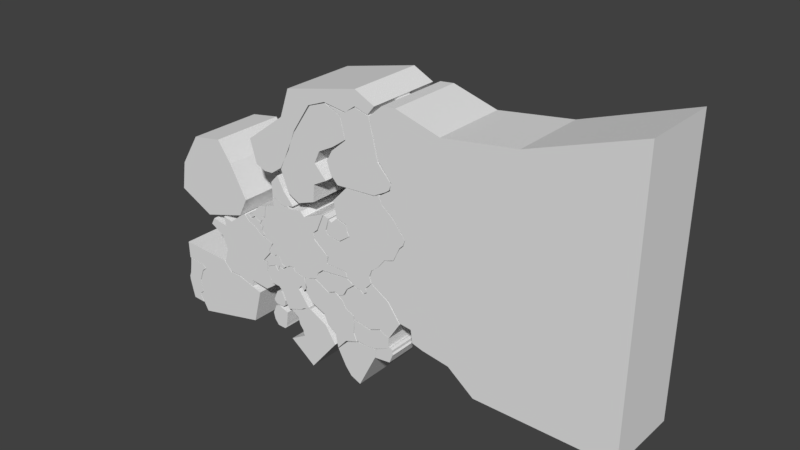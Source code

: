 # Source: WorldMapCountries1944.blend  (saved by Blender 2.79.0; exported with 4.5.12 LTS)
import bpy
from mathutils import Matrix  # noqa: F401  (used for matrix-valued properties, if any)

bpy.ops.wm.read_factory_settings(use_empty=True)
scene = bpy.context.scene
scene.name = 'Scene'

# ---- collections
col_collection_1 = bpy.data.collections.new('Collection 1'); scene.collection.children.link(col_collection_1)

# ---- world
world_world = bpy.data.worlds.new('World'); scene.world = world_world
world_world.color = (0.05088, 0.05088, 0.05088)
world_world.use_sun_shadow = False
world_world.sun_shadow_jitter_overblur = 0.0
world_world.cycles.sampling_method = 'MANUAL'

# ---- meshes
me_cube_025 = bpy.data.meshes.new('Cube.025')
me_cube_025.from_pydata([(0.04584, -1.0, -2.108), (0.03499, -1.0, -1.929), (0.04584, 1.0, -2.108), (0.03499, 1.0, -1.929), (-0.1509, -1.0, -1.599), (-0.2222, -1.0, -1.18), (-0.1509, 1.0, -1.599), (-0.2222, 1.0, -1.18), (0.2297, -1.0, -0.3452), (-0.6158, -1.0, -0.8508), (0.0006641, -1.0, -0.5502), (-0.6158, 1.0, -0.8508), (0.2297, 1.0, -0.3452), (0.0006641, 1.0, -0.5502), (0.1019, -1.0, -2.266), (-0.6552, -1.0, -2.864), (0.1019, 1.0, -2.266), (-0.6552, 1.0, -2.864), (1.344, -1.0, -0.8332), (0.4996, -1.0, -0.2373), (0.4996, 1.0, -0.2373), (1.344, 1.0, -0.8332), (0.5465, -1.0, -4.086), (1.853, -1.0, -1.873), (1.853, 1.0, -1.873), (0.5465, 1.0, -4.086)], [], [(0, 1, 3, 2), (6, 4, 5, 7), (2, 16, 14, 0), (6, 3, 1, 4), (8, 12, 13, 10), (10, 13, 11, 9), (7, 5, 9, 11), (14, 16, 17, 15), (20, 12, 8, 19), (2, 3, 6, 7, 11, 13, 12, 20, 21, 24, 25, 17, 16), (14, 15, 22, 23, 18, 19, 8, 10, 9, 5, 4, 1, 0), (20, 19, 18, 21), (15, 17, 25, 22), (22, 25, 24, 23), (21, 18, 23, 24)])
me_cube_025.use_remesh_preserve_volume = False
me_cube_025.use_remesh_preserve_attributes = False
me_cube_025.use_mirror_vertex_groups = False
me_cube_025.update()
me_cube_024 = bpy.data.meshes.new('Cube.024')
me_cube_024.from_pydata([(0.1946, -1.0, -1.94), (0.03499, -1.0, -1.929), (0.1946, 1.0, -1.94), (0.03499, 1.0, -1.929), (-0.1509, -1.0, -1.599), (-0.2222, -1.0, -1.18), (-0.1509, 1.0, -1.599), (-0.2222, 1.0, -1.18), (0.1367, -1.0, -0.5512), (-0.04881, -1.0, -0.6319), (0.05644, -1.0, -0.5888), (-0.04881, 1.0, -0.6319), (0.1367, 1.0, -0.5512), (0.05644, 1.0, -0.5888), (0.4365, -1.0, -1.945), (0.5346, -1.0, -1.821), (0.4365, 1.0, -1.945), (0.5346, 1.0, -1.821), (0.6281, -1.0, -0.7559), (0.2486, -1.0, -0.5721), (0.2486, 1.0, -0.5721), (0.6281, 1.0, -0.7559), (0.5372, -1.0, -1.704), (0.5607, -1.0, -1.5), (0.5607, 1.0, -1.5), (0.5372, 1.0, -1.704)], [], [(0, 1, 3, 2), (6, 4, 5, 7), (2, 16, 14, 0), (6, 3, 1, 4), (8, 12, 13, 10), (10, 13, 11, 9), (7, 5, 9, 11), (14, 16, 17, 15), (20, 12, 8, 19), (2, 3, 6, 7, 11, 13, 12, 20, 21, 24, 25, 17, 16), (14, 15, 22, 23, 18, 19, 8, 10, 9, 5, 4, 1, 0), (20, 19, 18, 21), (15, 17, 25, 22), (22, 25, 24, 23), (21, 18, 23, 24)])
me_cube_024.use_remesh_preserve_volume = False
me_cube_024.use_remesh_preserve_attributes = False
me_cube_024.use_mirror_vertex_groups = False
me_cube_024.update()
me_cube_023 = bpy.data.meshes.new('Cube.023')
me_cube_023.from_pydata([(-1.113, -1.0, -1.122), (-1.223, -1.0, -1.024), (-1.113, 1.0, -1.122), (-1.223, 1.0, -1.024), (-1.011, -1.0, -1.17), (-1.011, 1.0, -1.17), (-1.233, -1.0, -0.7097), (-1.007, -1.0, -0.6446), (-1.233, 1.0, -0.7097), (-1.007, 1.0, -0.6446), (-0.8769, -1.0, -1.172), (-0.7602, -1.0, -1.134), (-0.8769, 1.0, -1.172), (-0.7602, 1.0, -1.134), (-0.6375, -1.0, -1.06), (-0.845, -1.0, -0.7055), (-0.6373, -1.0, -0.9215), (-0.7143, -1.0, -0.8335), (-0.845, 1.0, -0.7055), (-0.6375, 1.0, -1.06), (-0.7143, 1.0, -0.8335), (-0.6373, 1.0, -0.9215)], [], [(0, 1, 3, 2), (2, 5, 4, 0), (2, 3, 8, 9, 18, 20, 21, 19, 13, 12, 5), (8, 6, 7, 9), (5, 12, 10, 4), (8, 3, 1, 6), (10, 12, 13, 11), (9, 7, 15, 18), (4, 10, 11, 14, 16, 17, 15, 7, 6, 1, 0), (18, 15, 17, 20), (20, 17, 16, 21), (21, 16, 14, 19), (11, 13, 19, 14)])
me_cube_023.use_remesh_preserve_volume = False
me_cube_023.use_remesh_preserve_attributes = False
me_cube_023.use_mirror_vertex_groups = False
me_cube_023.update()
me_cube_019 = bpy.data.meshes.new('Cube.019')
me_cube_019.from_pydata([(-0.6075, -1.0, -1.765), (-0.6172, -1.0, -1.504), (-0.6075, 1.0, -1.765), (-0.6172, 1.0, -1.504), (-0.5401, -1.0, -1.257), (-0.4647, -1.0, -0.6238), (-0.5401, 1.0, -1.257), (-0.4647, 1.0, -0.6238), (0.5459, -1.0, -0.4201), (-0.42, -1.0, -0.133), (0.3579, -1.0, -0.22), (-0.42, 1.0, -0.133), (0.5459, 1.0, -0.4201), (0.3579, 1.0, -0.22), (-0.3968, -1.0, -2.967), (0.1871, -1.0, -3.015), (-0.3968, 1.0, -2.967), (0.1871, 1.0, -3.015), (0.1159, -1.0, -1.439), (0.3313, -1.0, -0.6473), (0.3313, 1.0, -0.6473), (0.1159, 1.0, -1.439), (0.01302, -1.0, -2.483), (0.2188, -1.0, -2.241), (0.2188, 1.0, -2.241), (0.01302, 1.0, -2.483)], [], [(0, 1, 3, 2), (6, 4, 5, 7), (2, 16, 14, 0), (6, 3, 1, 4), (8, 12, 13, 10), (10, 13, 11, 9), (7, 5, 9, 11), (14, 16, 17, 15), (20, 12, 8, 19), (2, 3, 6, 7, 11, 13, 12, 20, 21, 24, 25, 17, 16), (14, 15, 22, 23, 18, 19, 8, 10, 9, 5, 4, 1, 0), (20, 19, 18, 21), (15, 17, 25, 22), (22, 25, 24, 23), (21, 18, 23, 24)])
me_cube_019.use_remesh_preserve_volume = False
me_cube_019.use_remesh_preserve_attributes = False
me_cube_019.use_mirror_vertex_groups = False
me_cube_019.update()
me_cube_004 = bpy.data.meshes.new('Cube.004')
me_cube_004.from_pydata([(0.06443, -1.0, -1.425), (-0.09515, -1.0, -1.414), (0.06443, 1.0, -1.425), (-0.09515, 1.0, -1.414), (-0.1788, -1.0, -1.303), (-0.2222, -1.0, -1.18), (-0.1788, 1.0, -1.303), (-0.2222, 1.0, -1.18), (0.1646, -1.0, -0.4739), (-0.02092, -1.0, -0.5547), (0.08432, -1.0, -0.5115), (-0.02092, 1.0, -0.5547), (0.1646, 1.0, -0.4739), (0.08432, 1.0, -0.5115), (0.3064, -1.0, -1.43), (0.4045, -1.0, -1.306), (0.3064, 1.0, -1.43), (0.4045, 1.0, -1.306), (0.3864, -1.0, -0.8332), (0.2765, -1.0, -0.4948), (0.2765, 1.0, -0.4948), (0.3864, 1.0, -0.8332), (0.4071, -1.0, -1.189), (0.4306, -1.0, -0.9846), (0.4306, 1.0, -0.9846), (0.4071, 1.0, -1.189)], [], [(0, 1, 3, 2), (6, 4, 5, 7), (2, 16, 14, 0), (6, 3, 1, 4), (8, 12, 13, 10), (10, 13, 11, 9), (7, 5, 9, 11), (14, 16, 17, 15), (20, 12, 8, 19), (2, 3, 6, 7, 11, 13, 12, 20, 21, 24, 25, 17, 16), (14, 15, 22, 23, 18, 19, 8, 10, 9, 5, 4, 1, 0), (20, 19, 18, 21), (15, 17, 25, 22), (22, 25, 24, 23), (21, 18, 23, 24)])
me_cube_004.use_remesh_preserve_volume = False
me_cube_004.use_remesh_preserve_attributes = False
me_cube_004.use_mirror_vertex_groups = False
me_cube_004.update()
me_cube_003 = bpy.data.meshes.new('Cube.003')
me_cube_003.from_pydata([(-0.2664, -1.0, -1.414), (-1.145, -1.0, -1.229), (-0.2664, 1.0, -1.414), (-1.145, 1.0, -1.229), (-0.232, -1.0, -1.721), (-0.232, 1.0, -1.721), (-1.223, -1.0, 0.3266), (-0.4718, -1.0, 1.223), (-1.223, 1.0, 0.3266), (-0.4718, 1.0, 1.223), (0.6905, -1.0, -1.755), (0.5833, -1.0, -1.566), (0.6905, 1.0, -1.755), (0.5833, 1.0, -1.566), (1.232, -1.0, -1.481), (-0.07597, -1.0, 0.482), (1.251, -1.0, -1.386), (0.2008, -1.0, -0.09938), (-0.07597, 1.0, 0.482), (1.232, 1.0, -1.481), (0.2008, 1.0, -0.09938), (1.251, 1.0, -1.386)], [], [(0, 1, 3, 2), (2, 5, 4, 0), (2, 3, 8, 9, 18, 20, 21, 19, 13, 12, 5), (8, 6, 7, 9), (5, 12, 10, 4), (8, 3, 1, 6), (10, 12, 13, 11), (9, 7, 15, 18), (4, 10, 11, 14, 16, 17, 15, 7, 6, 1, 0), (18, 15, 17, 20), (20, 17, 16, 21), (21, 16, 14, 19), (11, 13, 19, 14)])
me_cube_003.use_remesh_preserve_volume = False
me_cube_003.use_remesh_preserve_attributes = False
me_cube_003.use_mirror_vertex_groups = False
me_cube_003.update()
me_cube_022 = bpy.data.meshes.new('Cube.022')
me_cube_022.from_pydata([(-0.2534, -1.0, 0.516), (-0.3418, -1.0, 0.2929), (-0.2534, 1.0, 0.516), (-0.3418, 1.0, 0.2929), (-0.2213, -1.0, 0.5472), (-0.2213, 1.0, 0.5472), (-0.7791, -1.0, 0.2384), (-0.7505, -1.0, 0.4917), (-0.7791, 1.0, 0.2384), (-0.7505, 1.0, 0.4917), (-0.2565, -1.0, 0.5905), (-0.2989, -1.0, 0.7065), (-0.2548, -1.0, 0.6581), (-0.2989, 1.0, 0.7065), (-0.2565, 1.0, 0.5905), (-0.2548, 1.0, 0.6581)], [], [(0, 1, 3, 2), (2, 3, 8, 9, 13, 15, 14, 5), (2, 5, 4, 0), (4, 10, 12, 11, 7, 6, 1, 0), (8, 6, 7, 9), (5, 14, 10, 4), (8, 3, 1, 6), (10, 14, 15, 12), (12, 15, 13, 11), (9, 7, 11, 13)])
me_cube_022.use_remesh_preserve_volume = False
me_cube_022.use_remesh_preserve_attributes = False
me_cube_022.use_mirror_vertex_groups = False
me_cube_022.update()
me_cube_021 = bpy.data.meshes.new('Cube.021')
me_cube_021.from_pydata([(-0.6108, -1.0, -0.5165), (-0.5112, -1.0, -0.4128), (-0.6108, 1.0, -0.5165), (-0.5112, 1.0, -0.4128), (-0.7005, -1.0, -0.6827), (-0.7005, 1.0, -0.6827), (-0.4576, -1.0, -0.2528), (-0.6949, -1.0, 0.03291), (-0.4576, 1.0, -0.2528), (-0.6949, 1.0, 0.03291), (-0.7857, -1.0, -0.8764), (-0.818, -1.0, 0.1952), (-0.818, 1.0, 0.1952), (-0.7857, 1.0, -0.8764), (-0.9097, -1.0, -0.9315), (-1.106, -1.0, 0.3965), (-1.058, -1.0, -0.9704), (-1.236, -1.0, -1.193), (-1.431, -1.0, -1.357), (-1.488, -1.0, -1.543), (-1.199, -1.0, 0.5963), (-1.106, 1.0, 0.3965), (-0.9097, 1.0, -0.9315), (-1.199, 1.0, 0.5963), (-1.488, 1.0, -1.543), (-1.431, 1.0, -1.357), (-1.236, 1.0, -1.193), (-1.058, 1.0, -0.9704), (-1.434, -1.0, -1.702), (-0.9351, -1.0, -1.978), (-0.601, -1.0, -2.44), (-1.434, 1.0, -1.702), (-0.601, 1.0, -2.44), (-0.9351, 1.0, -1.978), (-0.2894, -1.0, -2.477), (-0.8855, -1.0, 0.8065), (-0.2375, -1.0, -2.815), (0.05014, -1.0, -2.893), (0.7818, -1.0, -3.003), (1.487, -1.0, -3.545), (5.112, -1.0, -3.558), (5.129, -1.0, 3.644), (2.383, -1.0, 2.684), (-0.8855, 1.0, 0.8065), (-0.2894, 1.0, -2.477), (2.383, 1.0, 2.684), (5.129, 1.0, 3.644), (5.112, 1.0, -3.558), (1.487, 1.0, -3.545), (0.7818, 1.0, -3.003), (0.05014, 1.0, -2.893), (-0.2375, 1.0, -2.815), (0.4474, -1.0, 2.41), (-0.8507, -1.0, 1.003), (-0.7336, -1.0, 2.744), (-1.106, -1.0, 2.704), (-1.461, -1.0, 2.391), (-1.192, -1.0, 1.394), (-0.8507, 1.0, 1.003), (0.4474, 1.0, 2.41), (-1.192, 1.0, 1.394), (-1.461, 1.0, 2.391), (-1.106, 1.0, 2.704), (-0.7336, 1.0, 2.744)], [], [(0, 1, 3, 2), (2, 5, 4, 0), (8, 6, 7, 9), (5, 13, 10, 4), (8, 3, 1, 6), (15, 21, 12, 11), (9, 7, 11, 12), (21, 15, 20, 23), (31, 28, 19, 24), (24, 19, 18, 25), (25, 18, 17, 26), (26, 17, 16, 27), (27, 16, 14, 22), (10, 13, 22, 14), (28, 31, 33, 29), (29, 33, 32, 30), (23, 20, 35, 43), (2, 3, 8, 9, 12, 21, 23, 43, 58, 60, 61, 62, 63, 59, 45, 46, 47, 48, 49, 50, 51, 44, 32, 33, 31, 24, 25, 26, 27, 22, 13, 5), (59, 52, 42, 45), (4, 10, 14, 16, 17, 18, 19, 28, 29, 30, 34, 36, 37, 38, 39, 40, 41, 42, 52, 54, 55, 56, 57, 53, 35, 20, 15, 11, 7, 6, 1, 0), (45, 42, 41, 46), (46, 41, 40, 47), (47, 40, 39, 48), (48, 39, 38, 49), (49, 38, 37, 50), (50, 37, 36, 51), (51, 36, 34, 44), (30, 32, 44, 34), (52, 59, 63, 54), (54, 63, 62, 55), (55, 62, 61, 56), (56, 61, 60, 57), (57, 60, 58, 53), (43, 35, 53, 58)])
me_cube_021.use_remesh_preserve_volume = False
me_cube_021.use_remesh_preserve_attributes = False
me_cube_021.use_mirror_vertex_groups = False
me_cube_021.update()
me_cube_020 = bpy.data.meshes.new('Cube.020')
me_cube_020.from_pydata([(-0.7585, -1.0, -0.6522), (-0.7585, 1.0, -0.6522), (-0.6143, -1.0, 1.047), (-0.9686, -1.0, 1.206), (-0.6143, 1.0, 1.047), (-0.9686, 1.0, 1.206), (0.7827, -1.0, -0.1227), (0.4366, -1.0, 0.2457), (0.7827, 1.0, -0.1227), (0.4366, 1.0, 0.2457), (0.191, -1.0, 1.245), (-0.5082, -1.0, 1.151), (-0.1894, -1.0, 1.352), (-0.5082, 1.0, 1.151), (0.191, 1.0, 1.245), (-0.1894, 1.0, 1.352), (0.326, -1.0, -0.5814), (0.7935, -1.0, -0.2182), (0.5751, -1.0, -0.4467), (0.674, -1.0, -0.3905), (0.7596, -1.0, -0.3242), (0.7935, 1.0, -0.2182), (0.326, 1.0, -0.5814), (0.7596, 1.0, -0.3242), (0.674, 1.0, -0.3905), (0.5751, 1.0, -0.4467), (-0.4864, -1.0, 0.5053), (-0.9292, -1.0, -0.4738), (-0.9007, -1.0, 0.1509), (-1.064, -1.0, -0.1361), (-0.9292, 1.0, -0.4738), (-0.4864, 1.0, 0.5053), (-1.064, 1.0, -0.1361), (-0.9007, 1.0, 0.1509)], [], [(4, 31, 26, 2), (0, 27, 30, 1), (4, 2, 3, 5), (1, 22, 16, 0), (1, 30, 32, 33, 31, 4, 5, 13, 15, 14, 9, 8, 21, 23, 24, 25, 22), (6, 8, 9, 7), (5, 3, 11, 13), (13, 11, 12, 15), (15, 12, 10, 14), (7, 9, 14, 10), (16, 22, 25, 18), (18, 25, 24, 19), (19, 24, 23, 20), (20, 23, 21, 17), (21, 8, 6, 17), (26, 31, 33, 28), (28, 33, 32, 29), (29, 32, 30, 27), (16, 18, 19, 20, 17, 6, 7, 10, 12, 11, 3, 2, 26, 28, 29, 27, 0)])
me_cube_020.use_remesh_preserve_volume = False
me_cube_020.use_remesh_preserve_attributes = False
me_cube_020.use_mirror_vertex_groups = False
me_cube_020.update()
me_cube_018 = bpy.data.meshes.new('Cube.018')
me_cube_018.from_pydata([(-0.749, -1.0, -1.266), (-0.9679, -1.0, -0.7101), (-0.749, 1.0, -1.266), (-0.9679, 1.0, -0.7101), (-0.4705, -1.0, 0.3572), (0.04721, -1.0, 1.12), (-0.4705, 1.0, 0.3572), (0.04721, 1.0, 1.12), (0.294, -1.0, 0.08811), (0.7145, -1.0, 0.3128), (0.294, 1.0, 0.08811), (0.7145, 1.0, 0.3128), (1.092, -1.0, 0.5833), (0.5172, -1.0, 1.295), (0.951, -1.0, 1.112), (0.5172, 1.0, 1.295), (1.092, 1.0, 0.5833), (0.951, 1.0, 1.112), (-0.4215, -1.0, -1.425), (0.1424, -1.0, -0.2438), (0.05761, -1.0, -1.252), (0.09358, -1.0, -0.7935), (0.4746, -1.0, -0.5864), (0.1424, 1.0, -0.2438), (-0.4215, 1.0, -1.425), (0.4746, 1.0, -0.5864), (0.09358, 1.0, -0.7935), (0.05761, 1.0, -1.252)], [], [(0, 1, 3, 2), (18, 20, 21, 22, 19, 8, 9, 12, 14, 13, 5, 4, 1, 0), (6, 4, 5, 7), (2, 24, 18, 0), (6, 3, 1, 4), (8, 10, 11, 9), (7, 5, 13, 15), (2, 3, 6, 7, 15, 17, 16, 11, 10, 23, 25, 26, 27, 24), (15, 13, 14, 17), (17, 14, 12, 16), (9, 11, 16, 12), (18, 24, 27, 20), (20, 27, 26, 21), (21, 26, 25, 22), (22, 25, 23, 19), (23, 10, 8, 19)])
me_cube_018.use_remesh_preserve_volume = False
me_cube_018.use_remesh_preserve_attributes = False
me_cube_018.use_mirror_vertex_groups = False
me_cube_018.update()
me_cube_017 = bpy.data.meshes.new('Cube.017')
me_cube_017.from_pydata([(-0.5462, -1.0, -0.7867), (-0.5462, 1.0, -0.7867), (-0.7293, -1.0, -0.1699), (0.3635, -1.0, 0.6506), (-0.7293, 1.0, -0.1699), (0.3635, 1.0, 0.6506), (3.198, -1.0, 1.602), (0.6257, -1.0, 1.399), (2.66, -1.0, 1.865), (0.6257, 1.0, 1.399), (3.198, 1.0, 1.602), (2.66, 1.0, 1.865), (1.258, -1.0, 1.155), (3.009, -1.0, 1.367), (1.743, -1.0, 1.348), (2.365, -1.0, 1.267), (2.638, -1.0, 1.47), (3.009, 1.0, 1.367), (1.258, 1.0, 1.155), (2.638, 1.0, 1.47), (2.365, 1.0, 1.267), (1.743, 1.0, 1.348), (-0.2707, -1.0, -0.8887), (0.7535, -1.0, 0.3963), (-0.03519, -1.0, -0.8684), (0.1939, -1.0, -0.7056), (0.2746, -1.0, -0.6501), (0.5662, -1.0, -0.1041), (0.7535, 1.0, 0.3963), (-0.2707, 1.0, -0.8887), (0.5662, 1.0, -0.1041), (0.2746, 1.0, -0.6501), (0.1939, 1.0, -0.7056), (-0.03519, 1.0, -0.8684)], [], [(12, 14, 15, 16, 13, 6, 8, 7, 3, 2, 0, 22, 24, 25, 26, 27, 23), (28, 30, 31, 32, 33, 29, 1, 4, 5, 9, 11, 10, 17, 19, 20, 21, 18), (4, 2, 3, 5), (22, 0, 1, 29), (4, 1, 0, 2), (6, 10, 11, 8), (8, 11, 9, 7), (5, 3, 7, 9), (12, 18, 21, 14), (14, 21, 20, 15), (15, 20, 19, 16), (16, 19, 17, 13), (17, 10, 6, 13), (28, 23, 27, 30), (30, 27, 26, 31), (31, 26, 25, 32), (32, 25, 24, 33), (33, 24, 22, 29), (28, 18, 12, 23)])
me_cube_017.use_remesh_preserve_volume = False
me_cube_017.use_remesh_preserve_attributes = False
me_cube_017.use_mirror_vertex_groups = False
me_cube_017.update()
me_cube_016 = bpy.data.meshes.new('Cube.016')
me_cube_016.from_pydata([(-0.4108, -1.0, -1.323), (-1.109, -1.0, -0.8252), (-0.4108, 1.0, -1.323), (-1.109, 1.0, -0.8252), (-0.05902, -1.0, -1.106), (-0.05902, 1.0, -1.106), (0.9451, -1.0, -0.1946), (0.9451, 1.0, -0.1946), (0.1533, -1.0, -1.226), (0.5971, -1.0, -0.5971), (0.38, -1.0, -1.099), (0.5971, 1.0, -0.5971), (0.1533, 1.0, -1.226), (0.38, 1.0, -1.099), (0.6292, -1.0, 0.06486), (-0.9495, -1.0, -0.4023), (-0.7159, -1.0, -0.1312), (-0.9495, 1.0, -0.4023), (0.6292, 1.0, 0.06486), (-0.7159, 1.0, -0.1312)], [], [(0, 1, 3, 2), (2, 5, 4, 0), (2, 3, 17, 19, 18, 7, 11, 13, 12, 5), (4, 8, 10, 9, 6, 14, 16, 15, 1, 0), (5, 12, 8, 4), (18, 14, 6, 7), (8, 12, 13, 10), (10, 13, 11, 9), (7, 6, 9, 11), (17, 15, 16, 19), (19, 16, 14, 18), (17, 3, 1, 15)])
me_cube_016.use_remesh_preserve_volume = False
me_cube_016.use_remesh_preserve_attributes = False
me_cube_016.use_mirror_vertex_groups = False
me_cube_016.update()
me_cube_015 = bpy.data.meshes.new('Cube.015')
me_cube_015.from_pydata([(2.205, -1.0, -1.861), (-0.9812, -1.0, -2.901), (2.205, 1.0, -1.861), (-0.9812, 1.0, -2.901), (2.622, -1.0, 0.3147), (2.622, 1.0, 0.3147), (-1.934, -1.0, 1.617), (-1.934, 1.0, 1.617), (1.385, -1.0, 0.8138), (0.4413, -1.0, 1.439), (0.8427, -1.0, 0.8222), (0.4413, 1.0, 1.439), (1.385, 1.0, 0.8138), (0.8427, 1.0, 0.8222), (-1.915, -1.0, 0.5255), (-1.404, -1.0, -1.87), (-1.059, -1.0, 0.4331), (-0.8689, -1.0, 0.2252), (-1.083, -1.0, -0.04677), (-1.295, -1.0, -0.8163), (-1.206, -1.0, -1.623), (-1.404, 1.0, -1.87), (-1.915, 1.0, 0.5255), (-1.206, 1.0, -1.623), (-1.295, 1.0, -0.8163), (-1.083, 1.0, -0.04677), (-0.8689, 1.0, 0.2252), (-1.059, 1.0, 0.4331)], [], [(0, 1, 3, 2), (2, 5, 4, 0), (2, 3, 21, 23, 24, 25, 26, 27, 22, 7, 11, 13, 12, 5), (4, 8, 10, 9, 6, 14, 16, 17, 18, 19, 20, 15, 1, 0), (5, 12, 8, 4), (22, 14, 6, 7), (8, 12, 13, 10), (10, 13, 11, 9), (7, 6, 9, 11), (21, 15, 20, 23), (23, 20, 19, 24), (24, 19, 18, 25), (25, 18, 17, 26), (26, 17, 16, 27), (27, 16, 14, 22), (21, 3, 1, 15)])
me_cube_015.use_remesh_preserve_volume = False
me_cube_015.use_remesh_preserve_attributes = False
me_cube_015.use_mirror_vertex_groups = False
me_cube_015.update()
me_cube_014 = bpy.data.meshes.new('Cube.014')
me_cube_014.from_pydata([(0.1373, -1.0, -1.137), (-0.3193, -1.0, -1.414), (0.1373, 1.0, -1.137), (-0.3193, 1.0, -1.414), (-0.3393, -1.0, -1.167), (-0.5683, -1.0, -1.18), (-0.3393, 1.0, -1.167), (-0.5683, 1.0, -1.18), (0.1897, -1.0, -0.4739), (-0.1739, -1.0, -0.5547), (0.09232, -1.0, -0.5878), (-0.1739, 1.0, -0.5547), (0.1897, 1.0, -0.4739), (0.09232, 1.0, -0.5878), (0.2638, -1.0, -1.379), (0.336, -1.0, -1.077), (0.2638, 1.0, -1.379), (0.336, 1.0, -1.077), (0.5045, -1.0, -0.9094), (0.409, -1.0, -0.4948), (0.409, 1.0, -0.4948), (0.5045, 1.0, -0.9094), (0.557, -1.0, -1.164), (0.711, -1.0, -0.9846), (0.711, 1.0, -0.9846), (0.557, 1.0, -1.164)], [], [(0, 1, 3, 2), (6, 4, 5, 7), (2, 16, 14, 0), (6, 3, 1, 4), (8, 12, 13, 10), (10, 13, 11, 9), (7, 5, 9, 11), (14, 16, 17, 15), (20, 12, 8, 19), (2, 3, 6, 7, 11, 13, 12, 20, 21, 24, 25, 17, 16), (14, 15, 22, 23, 18, 19, 8, 10, 9, 5, 4, 1, 0), (20, 19, 18, 21), (15, 17, 25, 22), (22, 25, 24, 23), (21, 18, 23, 24)])
me_cube_014.use_remesh_preserve_volume = False
me_cube_014.use_remesh_preserve_attributes = False
me_cube_014.use_mirror_vertex_groups = False
me_cube_014.update()
me_cube_013 = bpy.data.meshes.new('Cube.013')
me_cube_013.from_pydata([(-0.8278, -1.0, -0.494), (-0.8278, 1.0, -0.494), (0.9702, -1.0, -0.386), (0.9702, 1.0, -0.386), (-0.829, -1.0, -0.07897), (-0.8431, -1.0, 0.4534), (-0.829, 1.0, -0.07897), (-0.8431, 1.0, 0.4534), (0.9643, -1.0, 0.2714), (0.004526, -1.0, 0.2381), (0.5255, -1.0, 0.5285), (0.004526, 1.0, 0.2381), (0.9643, 1.0, 0.2714), (0.5255, 1.0, 0.5285), (-0.7222, -1.0, -0.8231), (0.1944, -1.0, -0.8707), (-0.4966, -1.0, -0.8724), (-0.2097, -1.0, -0.8698), (0.1944, 1.0, -0.8707), (-0.7222, 1.0, -0.8231), (-0.2097, 1.0, -0.8698), (-0.4966, 1.0, -0.8724)], [], [(2, 8, 10, 9, 5, 4, 0, 14, 16, 17, 15), (14, 0, 1, 19), (18, 20, 21, 19, 1, 6, 7, 11, 13, 12, 3), (6, 4, 5, 7), (3, 12, 8, 2), (6, 1, 0, 4), (8, 12, 13, 10), (10, 13, 11, 9), (7, 5, 9, 11), (18, 15, 17, 20), (20, 17, 16, 21), (21, 16, 14, 19), (18, 3, 2, 15)])
me_cube_013.use_remesh_preserve_volume = False
me_cube_013.use_remesh_preserve_attributes = False
me_cube_013.use_mirror_vertex_groups = False
me_cube_013.update()
me_cube_012 = bpy.data.meshes.new('Cube.012')
me_cube_012.from_pydata([(-0.07815, -1.0, -1.237), (-0.3695, -1.0, -0.746), (-0.07815, 1.0, -1.237), (-0.3695, 1.0, -0.746), (0.3975, -1.0, -1.517), (0.3975, 1.0, -1.517), (-0.7612, -1.0, 0.231), (-0.2868, -1.0, 0.9072), (-0.7612, 1.0, 0.231), (-0.2868, 1.0, 0.9072), (1.245, -1.0, 0.7986), (0.3318, -1.0, 1.246), (1.28, -1.0, 1.3), (0.3318, 1.0, 1.246), (1.245, 1.0, 0.7986), (1.28, 1.0, 1.3)], [], [(0, 1, 3, 2), (2, 3, 8, 9, 13, 15, 14, 5), (2, 5, 4, 0), (4, 10, 12, 11, 7, 6, 1, 0), (8, 6, 7, 9), (5, 14, 10, 4), (8, 3, 1, 6), (10, 14, 15, 12), (12, 15, 13, 11), (9, 7, 11, 13)])
me_cube_012.use_remesh_preserve_volume = False
me_cube_012.use_remesh_preserve_attributes = False
me_cube_012.use_mirror_vertex_groups = False
me_cube_012.update()
me_cube_011 = bpy.data.meshes.new('Cube.011')
me_cube_011.from_pydata([(-1.253, -1.0, -0.8336), (-1.431, -1.0, -0.4076), (-1.253, 1.0, -0.8336), (-1.431, 1.0, -0.4076), (-0.8387, -1.0, -1.077), (-0.8387, 1.0, -1.077), (-1.63, -1.0, -0.223), (-1.321, -1.0, -0.05057), (-1.63, 1.0, -0.223), (-1.321, 1.0, -0.05057), (-0.8135, -1.0, -1.313), (-1.16, -1.0, 0.4253), (-1.16, 1.0, 0.4253), (-0.8135, 1.0, -1.313), (0.01711, -1.0, -1.485), (0.5085, -1.0, -1.221), (0.998, -1.0, -1.508), (1.531, -1.0, -0.3596), (0.9235, -1.0, 0.7709), (0.1178, -1.0, 1.44), (0.01711, 1.0, -1.485), (0.1178, 1.0, 1.44), (0.9235, 1.0, 0.7709), (1.531, 1.0, -0.3596), (0.998, 1.0, -1.508), (0.5085, 1.0, -1.221), (-0.1692, -1.0, 0.9804), (-0.1383, -1.0, 0.7109), (-0.3155, -1.0, 0.5667), (-0.473, -1.0, 0.757), (-0.1692, 1.0, 0.9804), (-0.473, 1.0, 0.757), (-0.3155, 1.0, 0.5667), (-0.1383, 1.0, 0.7109), (-0.6655, -1.0, 0.7446), (-0.8086, -1.0, 0.8154), (-0.8086, 1.0, 0.8154), (-0.6655, 1.0, 0.7446)], [], [(0, 1, 3, 2), (2, 5, 4, 0), (8, 6, 7, 9), (5, 13, 10, 4), (8, 3, 1, 6), (2, 3, 8, 9, 12, 36, 37, 31, 32, 33, 30, 21, 22, 23, 24, 25, 20, 13, 5), (9, 7, 11, 12), (35, 36, 12, 11), (21, 19, 18, 22), (22, 18, 17, 23), (23, 17, 16, 24), (24, 16, 15, 25), (25, 15, 14, 20), (10, 13, 20, 14), (4, 10, 14, 15, 16, 17, 18, 19, 26, 27, 28, 29, 34, 35, 11, 7, 6, 1, 0), (31, 29, 28, 32), (32, 28, 27, 33), (33, 27, 26, 30), (30, 26, 19, 21), (36, 35, 34, 37), (37, 34, 29, 31)])
me_cube_011.use_remesh_preserve_volume = False
me_cube_011.use_remesh_preserve_attributes = False
me_cube_011.use_mirror_vertex_groups = False
me_cube_011.update()
me_cube_010 = bpy.data.meshes.new('Cube.010')
me_cube_010.from_pydata([(-0.7305, -1.0, -0.828), (-1.025, -1.0, -0.3158), (-0.7305, 1.0, -0.828), (-1.025, 1.0, -0.3158), (-1.088, -1.0, 0.5524), (-0.5046, -1.0, 0.8207), (-1.088, 1.0, 0.5524), (-0.5046, 1.0, 0.8207), (0.9968, -1.0, 0.1898), (0.2549, -1.0, 0.2985), (0.6097, -1.0, 0.521), (0.2549, 1.0, 0.2985), (0.9968, 1.0, 0.1898), (0.6097, 1.0, 0.521), (-0.04246, -1.0, -1.223), (0.144, -1.0, -1.789), (0.5678, -1.0, -2.201), (0.6886, -1.0, -3.082), (1.13, -1.0, -2.372), (-0.04246, 1.0, -1.223), (1.13, 1.0, -2.372), (0.6886, 1.0, -3.082), (0.5678, 1.0, -2.201), (0.144, 1.0, -1.789), (1.713, -1.0, -2.086), (1.167, -1.0, -0.2315), (1.558, -1.0, -1.653), (1.577, -1.0, -0.4729), (1.167, 1.0, -0.2315), (1.713, 1.0, -2.086), (1.577, 1.0, -0.4729), (1.558, 1.0, -1.653)], [], [(0, 1, 3, 2), (2, 3, 6, 7, 11, 13, 12, 28, 30, 31, 29, 20, 21, 22, 23, 19), (6, 4, 5, 7), (2, 19, 14, 0), (6, 3, 1, 4), (8, 12, 13, 10), (10, 13, 11, 9), (7, 5, 9, 11), (14, 19, 23, 15), (15, 23, 22, 16), (16, 22, 21, 17), (17, 21, 20, 18), (28, 12, 8, 25), (14, 15, 16, 17, 18, 24, 26, 27, 25, 8, 10, 9, 5, 4, 1, 0), (28, 25, 27, 30), (30, 27, 26, 31), (31, 26, 24, 29), (18, 20, 29, 24)])
me_cube_010.use_remesh_preserve_volume = False
me_cube_010.use_remesh_preserve_attributes = False
me_cube_010.use_mirror_vertex_groups = False
me_cube_010.update()
me_cube_009 = bpy.data.meshes.new('Cube.009')
me_cube_009.from_pydata([(-0.4619, -1.0, 1.281), (-0.4619, 1.0, 1.281), (-1.419, -1.0, 0.6109), (-1.371, -1.0, 1.043), (-1.419, 1.0, 0.6109), (-1.371, 1.0, 1.043), (-0.6708, -1.0, 1.358), (-0.9268, -1.0, 1.322), (-0.7619, -1.0, 1.039), (-0.9268, 1.0, 1.322), (-0.6708, 1.0, 1.358), (-0.7619, 1.0, 1.039), (0.4072, -1.0, 0.4282), (-0.2822, -1.0, 1.494), (0.561, -1.0, 0.7413), (0.6807, -1.0, 0.4657), (0.8873, -1.0, 0.7399), (0.7224, -1.0, 1.346), (0.2429, -1.0, 1.499), (0.1476, -1.0, 1.694), (-0.08521, -1.0, 1.654), (-0.2822, 1.0, 1.494), (0.4072, 1.0, 0.4282), (-0.08521, 1.0, 1.654), (0.1476, 1.0, 1.694), (0.2429, 1.0, 1.499), (0.7224, 1.0, 1.346), (0.8873, 1.0, 0.7399), (0.6807, 1.0, 0.4657), (0.561, 1.0, 0.7413), (-1.205, -1.0, 0.2031), (0.9509, -1.0, -0.5661), (0.2899, -1.0, -0.9945), (0.381, -1.0, -0.96), (0.4806, -1.0, -0.8978), (0.5442, -1.0, -0.848), (0.666, -1.0, -0.7329), (0.8013, -1.0, -0.6764), (0.9076, -1.0, -0.6257), (0.9509, 1.0, -0.5661), (-1.205, 1.0, 0.2031), (0.9076, 1.0, -0.6257), (0.8013, 1.0, -0.6764), (0.666, 1.0, -0.7329), (0.5442, 1.0, -0.848), (0.4806, 1.0, -0.8978), (0.381, 1.0, -0.96), (0.2899, 1.0, -0.9945), (-1.184, -1.0, 0.04038), (-1.184, 1.0, 0.04038), (-0.7689, -1.0, 0.01556), (0.2196, -1.0, -1.042), (-0.5386, -1.0, -0.2491), (-0.2341, -1.0, -1.246), (0.2196, 1.0, -1.042), (-0.7689, 1.0, 0.01556), (-0.2341, 1.0, -1.246), (-0.5386, 1.0, -0.2491)], [], [(12, 31, 39, 22), (4, 2, 3, 5), (1, 10, 6, 0), (6, 10, 11, 8), (8, 11, 9, 7), (5, 3, 7, 9), (21, 13, 20, 23), (23, 20, 19, 24), (24, 19, 18, 25), (25, 18, 17, 26), (26, 17, 16, 27), (27, 16, 15, 28), (28, 15, 14, 29), (29, 14, 12, 22), (21, 1, 0, 13), (21, 23, 24, 25, 26, 27, 28, 29, 22, 39, 41, 42, 43, 44, 45, 46, 47, 54, 56, 57, 55, 49, 40, 4, 5, 9, 11, 10, 1), (51, 54, 47, 32), (32, 47, 46, 33), (33, 46, 45, 34), (34, 45, 44, 35), (35, 44, 43, 36), (36, 43, 42, 37), (37, 42, 41, 38), (38, 41, 39, 31), (4, 40, 30, 2), (0, 6, 8, 7, 3, 2, 30, 48, 50, 52, 53, 51, 32, 33, 34, 35, 36, 37, 38, 31, 12, 14, 15, 16, 17, 18, 19, 20, 13), (30, 40, 49, 48), (54, 51, 53, 56), (56, 53, 52, 57), (57, 52, 50, 55), (55, 50, 48, 49)])
me_cube_009.use_remesh_preserve_volume = False
me_cube_009.use_remesh_preserve_attributes = False
me_cube_009.use_mirror_vertex_groups = False
me_cube_009.update()
me_cube_008 = bpy.data.meshes.new('Cube.008')
me_cube_008.from_pydata([(-1.174, -1.0, -1.143), (-1.565, -1.0, -0.8985), (-1.174, 1.0, -1.143), (-1.565, 1.0, -0.8985), (-0.7199, -1.0, -0.834), (-0.7199, 1.0, -0.834), (-1.02, -1.0, -0.6802), (-0.7021, -1.0, -0.2797), (-1.02, 1.0, -0.6802), (-0.7021, 1.0, -0.2797), (0.03999, -1.0, -1.214), (0.2174, -1.0, -0.8899), (0.03999, 1.0, -1.214), (0.2174, 1.0, -0.8899), (0.1475, -1.0, -0.489), (-0.07597, -1.0, 0.482), (0.5602, -1.0, -0.5141), (0.7428, -1.0, 0.7872), (-0.07597, 1.0, 0.482), (0.1475, 1.0, -0.489), (0.7428, 1.0, 0.7872), (0.5602, 1.0, -0.5141)], [], [(0, 1, 3, 2), (2, 5, 4, 0), (2, 3, 8, 9, 18, 20, 21, 19, 13, 12, 5), (8, 6, 7, 9), (5, 12, 10, 4), (8, 3, 1, 6), (10, 12, 13, 11), (9, 7, 15, 18), (4, 10, 11, 14, 16, 17, 15, 7, 6, 1, 0), (18, 15, 17, 20), (20, 17, 16, 21), (21, 16, 14, 19), (11, 13, 19, 14)])
me_cube_008.use_remesh_preserve_volume = False
me_cube_008.use_remesh_preserve_attributes = False
me_cube_008.use_mirror_vertex_groups = False
me_cube_008.update()
me_cube_007 = bpy.data.meshes.new('Cube.007')
me_cube_007.from_pydata([(-0.8422, -1.0, -0.7829), (-0.8422, 1.0, -0.7829), (-0.6029, -1.0, -0.8991), (-0.6029, 1.0, -0.8991), (-0.4521, -1.0, -0.7596), (-0.4521, 1.0, -0.7596), (-0.3566, -1.0, -0.7957), (-0.3821, -1.0, -0.9023), (-0.3566, 1.0, -0.7957), (-0.3821, 1.0, -0.9023), (-0.4155, -1.0, -0.7032), (-0.7416, -1.0, -0.6939), (-0.6099, -1.0, -0.6112), (-0.7416, 1.0, -0.6939), (-0.4155, 1.0, -0.7032), (-0.6099, 1.0, -0.6112), (-0.8755, -1.0, -0.6302), (-0.9619, -1.0, -0.6646), (-0.9619, 1.0, -0.6646), (-0.8755, 1.0, -0.6302), (-0.4733, -1.0, -1.006), (-0.4734, -1.0, -0.9252), (-0.4734, 1.0, -0.9252), (-0.4733, 1.0, -1.006)], [], [(13, 19, 16, 11), (1, 3, 2, 0), (0, 17, 18, 1), (1, 18, 19, 13, 15, 14, 5, 8, 9, 22, 23, 3), (14, 10, 4, 5), (3, 23, 20, 2), (7, 9, 8, 6), (5, 4, 6, 8), (13, 11, 12, 15), (15, 12, 10, 14), (16, 19, 18, 17), (21, 22, 9, 7), (20, 23, 22, 21), (2, 20, 21, 7, 6, 4, 10, 12, 11, 16, 17, 0)])
me_cube_007.use_remesh_preserve_volume = False
me_cube_007.use_remesh_preserve_attributes = False
me_cube_007.use_mirror_vertex_groups = False
me_cube_007.update()
me_cube_006 = bpy.data.meshes.new('Cube.006')
me_cube_006.from_pydata([(-1.195, -1.0, -0.7004), (-1.158, -1.0, -0.5177), (-1.195, 1.0, -0.7004), (-1.158, 1.0, -0.5177), (-0.6216, -1.0, -0.7097), (-0.6216, 1.0, -0.7097), (-1.592, -1.0, -0.1686), (-1.592, 1.0, -0.1686), (0.1662, -1.0, -0.3994), (0.1662, 1.0, -0.3994), (-0.5668, -1.0, -0.8667), (0.1025, -1.0, -0.5773), (-0.3042, -1.0, -1.027), (-0.169, -1.0, -1.017), (-0.07863, -1.0, -1.09), (0.01471, -1.0, -1.027), (-0.02242, -1.0, -0.933), (0.1555, -1.0, -0.7448), (0.1025, 1.0, -0.5773), (-0.5668, 1.0, -0.8667), (0.1555, 1.0, -0.7448), (-0.02242, 1.0, -0.933), (0.01471, 1.0, -1.027), (-0.07863, 1.0, -1.09), (-0.169, 1.0, -1.017), (-0.3042, 1.0, -1.027), (0.3484, -1.0, -0.265), (0.5088, -1.0, 1.355), (0.5614, -1.0, 0.005438), (0.8253, -1.0, 0.09849), (0.9954, -1.0, 0.4585), (1.097, -1.0, 0.5627), (1.151, -1.0, 0.7142), (0.7921, -1.0, 1.143), (0.5088, 1.0, 1.355), (0.3484, 1.0, -0.265), (0.7921, 1.0, 1.143), (1.151, 1.0, 0.7142), (1.097, 1.0, 0.5627), (0.9954, 1.0, 0.4585), (0.8253, 1.0, 0.09849), (0.5614, 1.0, 0.005438), (0.4018, -1.0, 1.569), (-0.5421, -1.0, 0.3769), (-0.4778, -1.0, 0.2556), (-0.8094, -1.0, 0.009189), (-1.163, -1.0, 0.07534), (-1.232, -1.0, 0.1697), (-1.129, -1.0, 0.506), (0.4018, 1.0, 1.569), (-1.129, 1.0, 0.506), (-1.232, 1.0, 0.1697), (-1.163, 1.0, 0.07534), (-0.8094, 1.0, 0.009189), (-0.4778, 1.0, 0.2556), (-0.5421, 1.0, 0.3769), (-1.285, -1.0, 0.5493), (-1.285, 1.0, 0.5493), (-1.488, -1.0, 0.07707), (-1.616, -1.0, -0.02447), (-1.616, 1.0, -0.02447), (-1.488, 1.0, 0.07707), (0.2351, -1.0, 1.5), (0.2351, 1.0, 1.5), (-0.5493, -1.0, 1.46), (-0.5493, 1.0, 1.46), (-0.9496, -1.0, 1.033), (-0.9496, 1.0, 1.033), (-0.8673, -1.0, 0.6196), (-0.5625, -1.0, 0.5253), (-0.5625, 1.0, 0.5253), (-0.8673, 1.0, 0.6196)], [], [(0, 1, 3, 2), (2, 5, 4, 0), (49, 42, 27, 34), (7, 3, 1, 6), (5, 19, 10, 4), (10, 19, 25, 12), (12, 25, 24, 13), (13, 24, 23, 14), (14, 23, 22, 15), (15, 22, 21, 16), (16, 21, 20, 17), (17, 20, 18, 11), (11, 18, 9, 8), (34, 27, 33, 36), (36, 33, 32, 37), (37, 32, 31, 38), (38, 31, 30, 39), (39, 30, 29, 40), (40, 29, 28, 41), (41, 28, 26, 35), (8, 9, 35, 26), (43, 55, 54, 44), (44, 54, 53, 45), (45, 53, 52, 46), (46, 52, 51, 47), (47, 51, 50, 48), (48, 50, 57, 56), (42, 49, 63, 62), (7, 6, 59, 60), (60, 59, 58, 61), (61, 58, 56, 57), (2, 3, 7, 60, 61, 57, 50, 51, 52, 53, 54, 55, 70, 71, 67, 65, 63, 49, 34, 36, 37, 38, 39, 40, 41, 35, 9, 18, 20, 21, 22, 23, 24, 25, 19, 5), (69, 70, 55, 43), (65, 64, 62, 63), (4, 10, 12, 13, 14, 15, 16, 17, 11, 8, 26, 28, 29, 30, 31, 32, 33, 27, 42, 62, 64, 66, 68, 69, 43, 44, 45, 46, 47, 48, 56, 58, 59, 6, 1, 0), (67, 66, 64, 65), (70, 69, 68, 71), (71, 68, 66, 67)])
me_cube_006.use_remesh_preserve_volume = False
me_cube_006.use_remesh_preserve_attributes = False
me_cube_006.use_mirror_vertex_groups = False
me_cube_006.update()
me_cube_005 = bpy.data.meshes.new('Cube.005')
me_cube_005.from_pydata([(-0.07815, -1.0, -1.237), (-1.025, -1.0, -0.7676), (-0.07815, 1.0, -1.237), (-1.025, 1.0, -0.7676), (1.085, -1.0, -0.8901), (1.085, 1.0, -0.8901), (-0.9018, -1.0, -0.006964), (-0.3649, -1.0, 0.8423), (-0.9018, 1.0, -0.006964), (-0.3649, 1.0, 0.8423), (1.339, -1.0, -0.391), (0.4724, -1.0, 0.9869), (0.8582, -1.0, 0.4565), (0.4724, 1.0, 0.9869), (1.339, 1.0, -0.391), (0.8582, 1.0, 0.4565)], [], [(0, 1, 3, 2), (2, 3, 8, 9, 13, 15, 14, 5), (2, 5, 4, 0), (4, 10, 12, 11, 7, 6, 1, 0), (8, 6, 7, 9), (5, 14, 10, 4), (8, 3, 1, 6), (10, 14, 15, 12), (12, 15, 13, 11), (9, 7, 11, 13)])
me_cube_005.use_remesh_preserve_volume = False
me_cube_005.use_remesh_preserve_attributes = False
me_cube_005.use_mirror_vertex_groups = False
me_cube_005.update()
me_cube_001 = bpy.data.meshes.new('Cube.001')
me_cube_001.from_pydata([(-0.9593, -1.0, 0.106), (-1.342, -1.0, 0.3169), (-0.9593, 1.0, 0.106), (-1.342, 1.0, 0.3169), (-1.236, -1.0, 0.5039), (-1.236, 1.0, 0.5039), (-0.8007, -1.0, -0.2437), (-0.7972, -1.0, 0.4267), (-0.9381, -1.0, -0.6661), (-0.7356, -1.0, -0.8682), (-0.4066, -1.0, -0.8827), (0.05533, -1.0, -1.027), (0.06304, -1.0, -0.8473), (0.5826, -1.0, -0.9044), (0.7912, -1.0, -0.7607), (0.7688, -1.0, -0.5879), (0.6442, -1.0, -0.3956), (0.6602, -1.0, -0.12), (0.5069, -1.0, -0.1204), (0.7608, -1.0, 0.1789), (-0.8546, -1.0, 0.6697), (-0.7972, 1.0, 0.4267), (-0.8007, 1.0, -0.2437), (-0.8546, 1.0, 0.6697), (0.7608, 1.0, 0.1789), (0.5069, 1.0, -0.1204), (0.6602, 1.0, -0.12), (0.6442, 1.0, -0.3956), (0.7688, 1.0, -0.5879), (0.7912, 1.0, -0.7607), (0.5826, 1.0, -0.9044), (0.06304, 1.0, -0.8473), (0.05533, 1.0, -1.027), (-0.4066, 1.0, -0.8827), (-0.7356, 1.0, -0.8682), (-0.9381, 1.0, -0.6661), (0.7595, -1.0, 0.2922), (-0.5773, -1.0, 0.6175), (0.8773, -1.0, 0.4842), (0.5807, -1.0, 0.572), (0.4864, -1.0, 0.6017), (0.3091, -1.0, 0.742), (0.05696, -1.0, 0.8605), (-0.07434, -1.0, 0.9962), (-0.1712, -1.0, 0.9383), (-0.2663, -1.0, 0.8667), (-0.3841, -1.0, 0.7593), (-0.5773, 1.0, 0.6175), (0.7595, 1.0, 0.2922), (-0.3841, 1.0, 0.7593), (-0.2663, 1.0, 0.8667), (-0.1712, 1.0, 0.9383), (-0.07434, 1.0, 0.9962), (0.05696, 1.0, 0.8605), (0.3091, 1.0, 0.742), (0.4864, 1.0, 0.6017), (0.5807, 1.0, 0.572), (0.8773, 1.0, 0.4842)], [], [(0, 1, 3, 2), (2, 3, 5, 21, 23, 47, 49, 50, 51, 52, 53, 54, 55, 56, 57, 48, 24, 25, 26, 27, 28, 29, 30, 31, 32, 33, 34, 35, 22), (21, 5, 4, 7), (5, 3, 1, 4), (6, 22, 35, 8), (8, 35, 34, 9), (9, 34, 33, 10), (10, 33, 32, 11), (11, 32, 31, 12), (12, 31, 30, 13), (13, 30, 29, 14), (14, 29, 28, 15), (15, 28, 27, 16), (16, 27, 26, 17), (17, 26, 25, 18), (18, 25, 24, 19), (37, 47, 23, 20), (6, 8, 9, 10, 11, 12, 13, 14, 15, 16, 17, 18, 19, 36, 38, 39, 40, 41, 42, 43, 44, 45, 46, 37, 20, 7, 4, 1, 0), (20, 23, 21, 7), (2, 22, 6, 0), (47, 37, 46, 49), (49, 46, 45, 50), (50, 45, 44, 51), (51, 44, 43, 52), (52, 43, 42, 53), (53, 42, 41, 54), (54, 41, 40, 55), (55, 40, 39, 56), (56, 39, 38, 57), (57, 38, 36, 48), (19, 24, 48, 36)])
me_cube_001.use_remesh_preserve_volume = False
me_cube_001.use_remesh_preserve_attributes = False
me_cube_001.use_mirror_vertex_groups = False
me_cube_001.update()
me_cube = bpy.data.meshes.new('Cube')
me_cube.from_pydata([(0.7198, -1.0, -0.7614), (0.7787, -1.0, 0.5626), (0.7469, -1.0, -0.6085), (0.9093, -1.0, -0.4673), (1.069, -1.0, -0.2272), (1.09, -1.0, -0.02867), (0.6748, -1.0, 0.2866), (0.6481, -1.0, 0.4537), (0.7787, 1.0, 0.5626), (0.7198, 1.0, -0.7614), (0.6481, 1.0, 0.4537), (0.6748, 1.0, 0.2866), (1.09, 1.0, -0.02867), (1.069, 1.0, -0.2272), (0.9093, 1.0, -0.4673), (0.7469, 1.0, -0.6085), (-1.06, -1.0, 0.0541), (0.465, -1.0, -0.8436), (-1.098, -1.0, -0.07167), (-0.7431, -1.0, -0.3186), (-0.8567, -1.0, -0.4693), (-0.8564, -1.0, -0.6375), (-0.7144, -1.0, -0.6489), (-0.6617, -1.0, -0.5925), (-0.5143, -1.0, -0.6195), (-0.4627, -1.0, -0.7697), (-0.2942, -1.0, -0.8241), (-0.2241, -1.0, -0.753), (-0.05636, -1.0, -0.7326), (-0.0107, -1.0, -0.82), (0.405, -1.0, -0.9078), (0.465, 1.0, -0.8436), (-1.06, 1.0, 0.0541), (0.405, 1.0, -0.9078), (-0.0107, 1.0, -0.82), (-0.05636, 1.0, -0.7326), (-0.2241, 1.0, -0.753), (-0.2942, 1.0, -0.8241), (-0.4627, 1.0, -0.7697), (-0.5143, 1.0, -0.6195), (-0.6617, 1.0, -0.5925), (-0.7144, 1.0, -0.6489), (-0.8564, 1.0, -0.6375), (-0.8567, 1.0, -0.4693), (-0.7431, 1.0, -0.3186), (-1.098, 1.0, -0.07167), (-1.164, -1.0, 0.08836), (-1.081, -1.0, 0.2218), (-1.164, 1.0, 0.08836), (-1.081, 1.0, 0.2218), (-0.642, -1.0, 0.7545), (-1.095, -1.0, 0.3218), (-0.9125, -1.0, 0.659), (-0.9609, -1.0, 0.458), (-0.974, -1.0, 0.3119), (-1.095, 1.0, 0.3218), (-0.642, 1.0, 0.7545), (-0.974, 1.0, 0.3119), (-0.9609, 1.0, 0.458), (-0.9125, 1.0, 0.659), (0.2616, -1.0, 0.8833), (-0.669, -1.0, 0.977), (-0.02036, -1.0, 0.8449), (-0.2559, -1.0, 0.8463), (-0.4189, -1.0, 0.8536), (-0.4252, -1.0, 0.9409), (-0.669, 1.0, 0.977), (0.2616, 1.0, 0.8833), (-0.4252, 1.0, 0.9409), (-0.4189, 1.0, 0.8536), (-0.2559, 1.0, 0.8463), (-0.02036, 1.0, 0.8449), (0.9806, -1.0, 1.019), (0.3734, -1.0, 0.7759), (0.9682, -1.0, 1.024), (0.941, -1.0, 1.019), (0.9134, -1.0, 1.01), (0.8878, -1.0, 0.9957), (0.8565, -1.0, 0.9859), (0.8242, -1.0, 0.9741), (0.3734, 1.0, 0.7759), (0.9806, 1.0, 1.019), (0.8242, 1.0, 0.9741), (0.8565, 1.0, 0.9859), (0.8878, 1.0, 0.9957), (0.9134, 1.0, 1.01), (0.941, 1.0, 1.019), (0.9682, 1.0, 1.024), (1.084, -1.001, 0.623), (1.171, -1.001, 0.9647), (1.084, 1.001, 0.623), (1.171, 1.001, 0.9647), (1.249, -1.001, 0.9143), (1.249, 1.001, 0.9143), (1.218, -1.001, 0.5405), (1.427, -1.001, 1.08), (1.491, -1.001, 0.5142), (1.798, -1.001, 0.7317), (1.731, -1.001, 0.8314), (1.711, -1.001, 0.9899), (1.427, 1.001, 1.08), (1.218, 1.001, 0.5405), (1.711, 1.001, 0.9899), (1.731, 1.001, 0.8314), (1.798, 1.001, 0.7317), (1.491, 1.001, 0.5142), (1.706, -1.0, -0.3849), (1.652, -1.0, -0.2456), (1.652, 1.0, -0.2456), (1.706, 1.0, -0.3849), (-0.9939, -1.0, -0.166), (-1.084, -1.0, -0.2127), (-1.084, 1.0, -0.2127), (-0.9724, 1.0, -0.1517), (-0.9724, -1.0, -0.1517), (-0.9939, 1.0, -0.166)], [], [(0, 9, 15, 2), (2, 15, 14, 3), (107, 108, 13, 4), (31, 33, 34, 35, 36, 37, 38, 39, 40, 41, 42, 43, 44, 112, 113, 45, 32, 48, 49, 55, 57, 58, 59, 56, 66, 68, 69, 70, 71, 67, 80, 82, 83, 84, 85, 86, 87, 81, 8, 10, 11, 12, 13, 108, 109, 14, 15, 9), (4, 13, 12, 5), (5, 12, 11, 6), (6, 11, 10, 7), (7, 10, 8, 1), (31, 17, 30, 33), (33, 30, 29, 34), (34, 29, 28, 35), (35, 28, 27, 36), (36, 27, 26, 37), (37, 26, 25, 38), (38, 25, 24, 39), (39, 24, 23, 40), (40, 23, 22, 41), (41, 22, 21, 42), (42, 21, 20, 43), (43, 20, 19, 44), (115, 110, 18, 45), (0, 2, 3, 106, 107, 4, 5, 6, 7, 1, 72, 74, 75, 76, 77, 78, 79, 73, 60, 62, 63, 64, 65, 61, 50, 52, 53, 54, 51, 47, 46, 16, 18, 114, 111, 19, 20, 21, 22, 23, 24, 25, 26, 27, 28, 29, 30, 17), (45, 18, 16, 32), (31, 9, 0, 17), (51, 55, 49, 47), (47, 49, 48, 46), (16, 46, 48, 32), (55, 51, 54, 57), (57, 54, 53, 58), (58, 53, 52, 59), (59, 52, 50, 56), (8, 81, 72, 1), (60, 67, 71, 62), (62, 71, 70, 63), (63, 70, 69, 64), (64, 69, 68, 65), (65, 68, 66, 61), (61, 66, 56, 50), (80, 73, 79, 82), (82, 79, 78, 83), (83, 78, 77, 84), (84, 77, 76, 85), (85, 76, 75, 86), (86, 75, 74, 87), (87, 74, 72, 81), (80, 67, 60, 73), (88, 89, 91, 90), (94, 96, 97, 98, 99, 95, 92, 89, 88), (90, 91, 93, 100, 102, 103, 104, 105, 101), (100, 93, 92, 95), (93, 91, 89, 92), (94, 101, 105, 96), (96, 105, 104, 97), (97, 104, 103, 98), (98, 103, 102, 99), (99, 102, 100, 95), (90, 101, 94, 88), (108, 107, 106, 109), (3, 14, 109, 106), (114, 113, 112, 111), (44, 19, 111, 112)])
_uv = me_cube.uv_layers.new(name='UVMap')
_uv.uv.foreach_set('vector', [0.2345, 1.0, 0.2345, 0.0, 0.3838, 0.0, 0.3838, 1.0, 0.3838, 1.0, 0.3838, 0.0, 0.5274, 0.0, 0.5274, 1.0, 0.746, 1.0, 0.746, 0.0, 1.0, 0.0, 1.0, 1.0, 0.0, 0.1955, 0.00397, 0.1778, 0.01616, 0.1649, 0.03675, 0.1553, 0.06576, 0.1479, 0.1031, 0.1411, 0.1484, 0.1331, 0.2015, 0.1219, 0.2617, 0.1063, 0.3283, 0.08685, 0.4003, 0.06549, 0.4768, 0.04467, 0.5566, 0.02641, 0.6241, 0.01478, 0.6864, 0.007101, 0.7229, 0.003157, 0.8074, 0.0, 0.8459, 0.0, 0.9081, 0.03653, 0.9432, 0.1053, 0.9032, 0.04276, 0.8825, 0.05449, 0.8482, 0.07106, 0.9907, 0.262, 0.9933, 0.2737, 0.8078, 0.09501, 0.7984, 0.1003, 0.773, 0.1121, 0.7414, 0.1289, 1.0, 0.4315, 1.0, 0.7195, 0.9945, 0.7821, 0.9789, 0.8414, 0.9557, 0.8941, 0.9284, 0.9381, 0.8982, 0.9716, 0.8642, 0.9927, 0.8266, 1.0, 0.7655, 1.0, 0.6162, 0.9853, 0.4726, 0.9417, 0.3402, 0.871, 0.2242, 0.7758, 0.1531, 0.6892, 0.1259, 0.654, 0.05827, 0.5274, 0.01471, 0.3838, 0.0, 0.2345, 0.0, 1.0, 0.0, 0.0, 0.3402, 0.0, 0.3402, 1.0, 0.3402, 1.0, 0.3402, 0.0, 0.4726, 0.0, 0.4726, 1.0, 0.4726, 1.0, 0.4726, 0.0, 0.6162, 0.0, 0.6162, 1.0, 0.6162, 1.0, 0.6162, 0.0, 0.7655, 0.0, 0.7655, 1.0, 0.1955, 0.0, 0.1955, 1.0, 0.1751, 1.0, 0.1751, 0.0, 0.1751, 0.0, 0.1751, 1.0, 0.1551, 1.0, 0.1551, 0.0, 0.1551, 0.0, 0.1551, 1.0, 0.1358, 1.0, 0.1358, 0.0, 0.1358, 0.0, 0.1358, 1.0, 0.1172, 1.0, 0.1172, 0.0, 0.1172, 0.0, 0.1172, 1.0, 0.09964, 1.0, 0.09964, 0.0, 0.09964, 0.0, 0.09964, 1.0, 0.08329, 1.0, 0.08329, 0.0, 0.08329, 0.0, 0.08329, 1.0, 0.06833, 1.0, 0.06833, 0.0, 0.06833, 0.0, 0.06833, 1.0, 0.0, 1.0, 0.0, 0.0, 0.2823, 1.0, 0.2823, 0.0, 0.3441, 0.0, 0.3441, 1.0, 0.3441, 1.0, 0.3441, 0.0, 0.4116, 0.0, 0.4116, 1.0, 0.4116, 1.0, 0.4116, 0.0, 0.4841, 0.0, 0.4841, 1.0, 0.4841, 1.0, 0.4841, 0.0, 0.5608, 0.0, 0.5608, 1.0, 0.6875, 1.0, 0.6875, 0.0, 0.7234, 0.0, 0.7234, 1.0, 0.0, 0.7655, 0.01471, 0.6162, 0.05827, 0.4726, 0.1259, 0.346, 0.1531, 0.3108, 0.2242, 0.2242, 0.3402, 0.129, 0.4726, 0.05827, 0.6162, 0.01471, 0.7655, 0.0, 0.8266, 0.0, 0.8642, 0.007288, 0.8982, 0.02843, 0.9284, 0.06189, 0.9557, 0.1059, 0.9789, 0.1586, 0.9945, 0.2179, 1.0, 0.2805, 1.0, 0.5685, 0.7414, 0.8711, 0.773, 0.8879, 0.7984, 0.8997, 0.8078, 0.905, 0.9933, 0.7263, 0.9907, 0.738, 0.8482, 0.9289, 0.8825, 0.9455, 0.9032, 0.9572, 0.9432, 0.8947, 0.9081, 0.9635, 0.8459, 1.0, 0.8074, 1.0, 0.7229, 0.9968, 0.6864, 0.9929, 0.6241, 0.9852, 0.5566, 0.9736, 0.4768, 0.9553, 0.4003, 0.9345, 0.3283, 0.9132, 0.2617, 0.8937, 0.2015, 0.8781, 0.1484, 0.8669, 0.1031, 0.8589, 0.06576, 0.8521, 0.03675, 0.8447, 0.01616, 0.8351, 0.00397, 0.8222, 0.0, 0.8045, 0.7234, 1.0, 0.7234, 0.0, 0.8074, 0.0, 0.8074, 1.0, 0.1955, 0.0, 0.2345, 0.0, 0.2345, 1.0, 0.1955, 1.0, 0.906, 1.0, 0.906, 0.0, 1.0, 0.0, 1.0, 1.0, 0.9228, 0.0, 0.9228, 1.0, 0.8459, 1.0, 0.8459, 0.0, 0.8074, 0.0, 0.8459, 0.0, 0.8459, 1.0, 0.8074, 1.0, 0.906, 0.0, 0.906, 1.0, 0.9032, 0.9572, 0.9032, 0.04276, 0.9032, 0.04276, 0.9032, 0.9572, 0.8825, 0.9455, 0.8825, 0.05449, 0.8825, 0.05449, 0.8825, 0.9455, 0.8482, 0.9289, 0.8482, 0.07106, 0.8482, 0.07106, 0.8482, 0.9289, 0.7369, 1.0, 0.7369, 0.0, 0.7655, 0.0, 0.8266, 0.0, 0.8266, 1.0, 0.7655, 1.0, 0.5685, 1.0, 0.5685, 0.0, 0.7414, 0.1289, 0.7414, 0.8711, 0.7414, 0.8711, 0.7414, 0.1289, 0.773, 0.1121, 0.773, 0.8879, 0.773, 0.8879, 0.773, 0.1121, 0.7984, 0.1003, 0.7984, 0.8997, 0.7984, 0.8997, 0.7984, 0.1003, 0.8078, 0.09501, 0.8078, 0.905, 0.8078, 0.905, 0.8078, 0.09501, 0.7255, 0.0, 0.7255, 1.0, 0.7255, 1.0, 0.7255, 0.0, 0.7369, 0.0, 0.7369, 1.0, 0.2805, 0.0, 0.2805, 1.0, 0.2207, 1.0, 0.2207, 0.0, 0.2207, 0.0, 0.2207, 1.0, 0.1691, 1.0, 0.1691, 0.0, 0.1691, 0.0, 0.1691, 1.0, 0.1284, 1.0, 0.1284, 0.0, 0.1284, 0.0, 0.1284, 1.0, 0.0, 1.0, 0.0, 0.0, 0.9207, 0.0, 0.9207, 1.0, 0.8955, 1.0, 0.8955, 0.0, 0.8955, 0.0, 0.8955, 1.0, 0.8636, 1.0, 0.8636, 0.0, 0.8636, 0.0, 0.8636, 1.0, 0.8266, 1.0, 0.8266, 0.0, 0.2805, 0.0, 0.5685, 0.0, 0.5685, 1.0, 0.2805, 1.0, 0.0, 0.0, 0.0, 0.0, 0.0, 0.0, 0.0, 0.0, 0.0, 0.0, 0.0, 0.0, 0.0, 0.0, 0.0, 0.0, 0.0, 0.0, 0.0, 0.0, 0.0, 0.0, 0.0, 0.0, 0.0, 0.0, 0.0, 0.0, 0.0, 0.0, 0.0, 0.0, 0.0, 0.0, 0.0, 0.0, 0.0, 0.0, 0.0, 0.0, 0.0, 0.0, 0.0, 0.0, 0.0, 0.0, 0.0, 0.0, 0.0, 0.0, 0.0, 0.0, 0.0, 0.0, 0.0, 0.0, 0.0, 0.0, 0.0, 0.0, 0.0, 0.0, 0.0, 0.0, 0.0, 0.0, 0.0, 0.0, 0.0, 0.0, 0.0, 0.0, 0.0, 0.0, 0.0, 0.0, 0.0, 0.0, 0.0, 0.0, 0.0, 0.0, 0.0, 0.0, 0.0, 0.0, 0.0, 0.0, 0.0, 0.0, 0.0, 0.0, 0.0, 0.0, 0.0, 0.0, 0.0, 0.0, 0.0, 0.0, 0.0, 0.0, 0.0, 0.0, 0.0, 0.0, 0.0, 0.0, 0.746, 0.0, 0.746, 1.0, 0.654, 1.0, 0.654, 0.0, 0.5274, 1.0, 0.5274, 0.0, 0.654, 0.0, 0.654, 1.0, 0.6875, 0.0, 0.6875, 1.0, 0.6264, 1.0, 0.6264, 0.0, 0.5608, 1.0, 0.5608, 0.0, 0.6264, 0.0, 0.6264, 1.0])
me_cube.use_remesh_preserve_volume = False
me_cube.use_remesh_preserve_attributes = False
me_cube.use_mirror_vertex_groups = False
me_cube.update()
me_cube_002 = bpy.data.meshes.new('Cube.002')
me_cube_002.from_pydata([(-0.4892, -0.3771, 0.5605), (-0.4892, 0.3771, 0.5605), (-0.3803, -0.3771, 0.5591), (-0.3803, 0.3771, 0.5591), (-0.3757, -0.3771, 0.3372), (-0.3583, -0.3771, 0.6344), (-0.334, -0.3771, 0.3748), (-0.3415, -0.3771, 0.4122), (-0.234, -0.3771, 0.4904), (-0.2315, -0.3771, 0.5404), (-0.3847, -0.3771, 0.691), (-0.3583, 0.3771, 0.6344), (-0.3757, 0.3771, 0.3372), (-0.3847, 0.3771, 0.691), (-0.2315, 0.3771, 0.5404), (-0.234, 0.3771, 0.4904), (-0.3415, 0.3771, 0.4122), (-0.334, 0.3771, 0.3748), (-0.5522, -0.3771, 0.5664), (-0.425, -0.3771, 0.3019), (-0.5974, -0.3771, 0.5472), (-0.5964, -0.3771, 0.4314), (-0.6155, -0.3771, 0.3975), (-0.5948, -0.3771, 0.3238), (-0.5345, -0.3771, 0.3143), (-0.5087, -0.3771, 0.281), (-0.425, 0.3771, 0.3019), (-0.5522, 0.3771, 0.5664), (-0.5087, 0.3771, 0.281), (-0.5345, 0.3771, 0.3143), (-0.5948, 0.3771, 0.3238), (-0.6155, 0.3771, 0.3975), (-0.5964, 0.3771, 0.4314), (-0.5974, 0.3771, 0.5472), (-0.4421, 0.3771, 0.7215), (-0.1579, 0.3771, 0.8874), (-0.4283, 0.3771, 0.7479), (-0.3891, 0.3771, 0.7436), (-0.355, 0.3771, 0.7319), (-0.3647, 0.3771, 0.7689), (-0.3243, 0.3771, 0.7642), (-0.2582, 0.3771, 0.8172), (-0.1985, 0.3771, 0.8416), (-0.1579, -0.3771, 0.8874), (-0.4421, -0.3771, 0.7215), (-0.1985, -0.3771, 0.8416), (-0.2582, -0.3771, 0.8172), (-0.3243, -0.3771, 0.7642), (-0.3647, -0.3771, 0.7689), (-0.355, -0.3771, 0.7319), (-0.3891, -0.3771, 0.7436), (-0.4283, -0.3771, 0.7479), (-0.147, 0.3771, 0.5346), (0.1125, 0.3771, 0.5667), (0.0937, 0.3771, 0.5996), (0.06757, 0.3771, 0.6022), (0.05245, 0.3771, 0.6233), (0.03264, 0.3771, 0.5936), (0.06329, 0.3771, 0.5553), (0.08935, 0.3771, 0.5073), (0.141, 0.3771, 0.5007), (0.1266, 0.3771, 0.4209), (0.06711, 0.3771, 0.4531), (-0.02296, 0.3771, 0.511), (-0.03535, 0.3771, 0.5634), (-0.07135, 0.3771, 0.5798), (-0.147, -0.3771, 0.5346), (-0.07135, -0.3771, 0.5798), (-0.03535, -0.3771, 0.5634), (-0.02296, -0.3771, 0.511), (0.06711, -0.3771, 0.4531), (0.1266, -0.3771, 0.4209), (0.141, -0.3771, 0.5007), (0.08935, -0.3771, 0.5073), (0.06329, -0.3771, 0.5553), (0.03264, -0.3771, 0.5936), (0.05245, -0.3771, 0.6233), (0.06757, -0.3771, 0.6022), (0.0937, -0.3771, 0.5996), (0.1125, -0.3771, 0.5667), (0.1204, 0.3771, 0.385), (0.02493, 0.3771, 0.3402), (0.03219, 0.3771, 0.3627), (0.09171, 0.3771, 0.3656), (0.1204, -0.3771, 0.385), (0.09171, -0.3771, 0.3656), (0.03219, -0.3771, 0.3627), (0.02493, -0.3771, 0.3402), (0.1129, 0.3771, 0.3184), (0.08857, 0.3771, 0.3087), (0.08857, -0.3771, 0.3087), (0.1129, -0.3771, 0.3184), (0.1592, 0.3771, 0.4906), (0.165, 0.3771, 0.3837), (0.1627, 0.3771, 0.4676), (0.1863, 0.3771, 0.4501), (0.1962, 0.3771, 0.414), (0.1627, 0.3771, 0.4297), (0.165, -0.3771, 0.3837), (0.1592, -0.3771, 0.4906), (0.1627, -0.3771, 0.4297), (0.1962, -0.3771, 0.414), (0.1863, -0.3771, 0.4501), (0.1627, -0.3771, 0.4676), (0.498, 0.3771, 0.4564), (0.1751, 0.3771, 0.5409), (0.3368, 0.3771, 0.4365), (0.3431, 0.3771, 0.389), (0.3675, 0.3771, 0.3616), (0.3458, 0.3771, 0.3297), (0.344, 0.3771, 0.2989), (0.2929, 0.3771, 0.3233), (0.2492, 0.3771, 0.4043), (0.2344, 0.3771, 0.4751), (0.1925, 0.3771, 0.5041), (0.1751, -0.3771, 0.5409), (0.498, -0.3771, 0.4564), (0.1925, -0.3771, 0.5041), (0.2344, -0.3771, 0.4751), (0.2492, -0.3771, 0.4043), (0.2929, -0.3771, 0.3233), (0.344, -0.3771, 0.2989), (0.3458, -0.3771, 0.3297), (0.3675, -0.3771, 0.3616), (0.3431, -0.3771, 0.389), (0.3368, -0.3771, 0.4365), (-0.07168, 0.3771, 0.916), (-0.07884, 0.3771, 1.014), (-0.04811, 0.3771, 1.045), (-0.02298, 0.3771, 1.0), (0.02087, 0.3771, 0.9504), (-0.009359, 0.3771, 0.9453), (0.001035, 0.3771, 0.9278), (0.06609, 0.3771, 0.9349), (0.08276, 0.3771, 0.9154), (0.1843, 0.3771, 0.9581), (0.2244, 0.3771, 0.9397), (0.2564, 0.3771, 0.9655), (0.2471, 0.3771, 1.023), (0.2639, 0.3771, 1.064), (0.3013, 0.3771, 1.044), (-0.07168, -0.3771, 0.916), (0.3013, -0.3771, 1.044), (0.2639, -0.3771, 1.064), (0.2471, -0.3771, 1.023), (0.2564, -0.3771, 0.9655), (0.2244, -0.3771, 0.9397), (0.1843, -0.3771, 0.9581), (0.08276, -0.3771, 0.9154), (0.06609, -0.3771, 0.9349), (0.001035, -0.3771, 0.9278), (-0.009359, -0.3771, 0.9453), (0.02087, -0.3771, 0.9504), (-0.02298, -0.3771, 1.0), (-0.04811, -0.3771, 1.045), (-0.07884, -0.3771, 1.014), (0.3054, 0.3771, 1.073), (0.5079, 0.3771, 0.4881), (0.3149, 0.3771, 1.102), (0.3514, 0.3771, 1.1), (0.3752, 0.3771, 1.112), (0.4136, 0.3771, 1.099), (0.4447, 0.3771, 1.126), (0.6106, 0.3771, 1.247), (0.4856, 0.3771, 0.5252), (0.5079, -0.3771, 0.4881), (0.3054, -0.3771, 1.073), (0.4856, -0.3771, 0.5252), (0.6106, -0.3771, 1.247), (0.4447, -0.3771, 1.126), (0.4136, -0.3771, 1.099), (0.3752, -0.3771, 1.112), (0.3514, -0.3771, 1.1), (0.3149, -0.3771, 1.102), (0.4056, 0.3771, 1.147), (0.3744, 0.3771, 1.127), (0.3231, 0.3771, 1.136), (0.292, 0.3771, 1.115), (0.2562, 0.3771, 1.134), (0.2349, 0.3771, 1.183), (0.243, 0.3771, 1.228), (0.3143, 0.3771, 1.277), (0.4056, -0.3771, 1.147), (0.3143, -0.3771, 1.277), (0.243, -0.3771, 1.228), (0.2349, -0.3771, 1.183), (0.2562, -0.3771, 1.134), (0.292, -0.3771, 1.115), (0.3231, -0.3771, 1.136), (0.3744, -0.3771, 1.127), (0.3053, 0.3771, 1.3), (0.252, 0.3771, 1.296), (0.2428, 0.3771, 1.266), (0.1678, 0.3771, 1.219), (0.142, 0.3771, 1.159), (0.1942, 0.3771, 1.107), (0.1372, 0.3771, 1.08), (0.1351, 0.3771, 1.008), (0.06397, 0.3771, 0.9806), (0.01725, 0.3771, 0.9994), (-0.02546, 0.3771, 1.106), (0.3053, -0.3771, 1.3), (-0.02546, -0.3771, 1.106), (0.01725, -0.3771, 0.9994), (0.06397, -0.3771, 0.9806), (0.1351, -0.3771, 1.008), (0.1372, -0.3771, 1.08), (0.1942, -0.3771, 1.107), (0.142, -0.3771, 1.159), (0.1678, -0.3771, 1.219), (0.2428, -0.3771, 1.266), (0.252, -0.3771, 1.296), (-0.09555, 0.3771, 1.066), (-0.1486, 0.3771, 1.079), (-0.1577, 0.3771, 1.125), (-0.1721, 0.3771, 1.166), (-0.09514, 0.3771, 1.222), (-0.0394, 0.3771, 1.253), (0.005152, 0.3771, 1.3), (0.07151, 0.3771, 1.364), (0.03279, 0.3771, 1.383), (0.1135, 0.3771, 1.409), (0.1493, 0.3771, 1.435), (0.2149, 0.3771, 1.436), (0.2467, 0.3771, 1.456), (0.282, 0.3771, 1.453), (0.3556, 0.3771, 1.477), (-0.09555, -0.3771, 1.066), (0.3556, -0.3771, 1.477), (0.282, -0.3771, 1.453), (0.2467, -0.3771, 1.456), (0.2149, -0.3771, 1.436), (0.1493, -0.3771, 1.435), (0.1135, -0.3771, 1.409), (0.03279, -0.3771, 1.383), (0.07151, -0.3771, 1.364), (0.005152, -0.3771, 1.3), (-0.0394, -0.3771, 1.253), (-0.09514, -0.3771, 1.222), (-0.1721, -0.3771, 1.166), (-0.1577, -0.3771, 1.125), (-0.1486, -0.3771, 1.079), (0.6753, 0.3771, 1.386), (0.5665, 0.3771, 1.273), (0.6906, 0.3771, 1.323), (0.613, 0.3771, 1.302), (0.5355, 0.3771, 1.335), (0.5665, -0.3771, 1.273), (0.6753, -0.3771, 1.386), (0.5355, -0.3771, 1.335), (0.613, -0.3771, 1.302), (0.6906, -0.3771, 1.323), (0.4212, 0.3771, 1.439), (0.5733, 0.3771, 1.409), (0.5139, 0.3771, 1.44), (0.5733, -0.3771, 1.409), (0.4212, -0.3771, 1.439), (0.5139, -0.3771, 1.44), (0.4939, 0.3771, 0.5709), (1.088, 0.3771, 1.447), (0.8606, 0.3771, 0.5227), (0.7525, 0.3771, 0.5943), (0.6791, 0.3771, 0.5981), (0.6488, 0.3771, 0.5804), (0.6197, 0.3771, 0.5868), (0.6097, 0.3771, 0.6459), (0.5505, 0.3771, 0.6641), (0.5126, 0.3771, 0.5952), (0.4939, -0.3771, 0.5709), (0.5126, -0.3771, 0.5952), (0.5505, -0.3771, 0.6641), (0.6097, -0.3771, 0.6459), (0.6197, -0.3771, 0.5868), (0.6488, -0.3771, 0.5804), (0.6791, -0.3771, 0.5981), (0.7525, -0.3771, 0.5943), (0.8606, -0.3771, 0.5227), (1.088, -0.3771, 1.447), (1.228, 0.3771, 1.431), (0.8875, 0.3771, 0.4707), (1.395, 0.3771, 1.332), (1.44, 0.3771, 1.323), (1.438, 0.3771, 0.4711), (1.208, 0.3771, 0.4732), (1.177, 0.3771, 0.5113), (1.128, 0.3771, 0.5705), (1.185, 0.3771, 0.6145), (1.167, 0.3771, 0.6696), (1.095, 0.3771, 0.6724), (1.076, 0.3771, 0.644), (1.037, 0.3771, 0.6315), (1.029, 0.3771, 0.6058), (1.029, 0.3771, 0.5621), (1.091, 0.3771, 0.4707), (0.8875, -0.3771, 0.4707), (1.228, -0.3771, 1.431), (1.091, -0.3771, 0.4707), (1.029, -0.3771, 0.5621), (1.029, -0.3771, 0.6058), (1.037, -0.3771, 0.6315), (1.076, -0.3771, 0.644), (1.095, -0.3771, 0.6724), (1.167, -0.3771, 0.6696), (1.185, -0.3771, 0.6145), (1.128, -0.3771, 0.5705), (1.177, -0.3771, 0.5113), (1.208, -0.3771, 0.4732), (1.438, -0.3771, 0.4711), (1.44, -0.3771, 1.323), (1.395, -0.3771, 1.332), (1.315, 0.3771, 1.387), (1.438, 0.3771, 1.362), (1.334, 0.3771, 1.401), (1.293, 0.3771, 1.435), (1.262, 0.3771, 1.476), (1.287, 0.3771, 1.536), (1.359, 0.3771, 1.525), (1.358, 0.3771, 1.488), (1.405, 0.3771, 1.409), (1.437, 0.3771, 1.395), (1.438, -0.3771, 1.362), (1.315, -0.3771, 1.387), (1.437, -0.3771, 1.395), (1.405, -0.3771, 1.409), (1.358, -0.3771, 1.488), (1.359, -0.3771, 1.525), (1.287, -0.3771, 1.536), (1.262, -0.3771, 1.476), (1.293, -0.3771, 1.435), (1.334, -0.3771, 1.401), (1.13, 0.3771, 1.395), (0.7992, 0.3771, 1.346), (0.851, 0.3771, 1.351), (0.8804, 0.3771, 1.384), (0.9782, 0.3771, 1.409), (0.983, 0.3771, 1.383), (1.088, 0.3771, 1.401), (1.114, 0.3771, 1.382), (1.13, -0.3771, 1.395), (1.114, -0.3771, 1.382), (1.088, -0.3771, 1.401), (0.983, -0.3771, 1.383), (0.9782, -0.3771, 1.409), (0.8804, -0.3771, 1.384), (0.851, -0.3771, 1.351), (0.7992, -0.3771, 1.346), (0.6108, 0.3771, 1.28), (0.8118, 0.3771, 1.389), (0.6916, 0.3771, 1.273), (0.6799, 0.3771, 1.299), (0.7197, 0.3771, 1.326), (0.7679, 0.3771, 1.324), (0.7341, 0.3771, 1.349), (0.7599, 0.3771, 1.375), (0.7526, 0.3771, 1.399), (0.8118, -0.3771, 1.389), (0.6108, -0.3771, 1.28), (0.7526, -0.3771, 1.399), (0.7599, -0.3771, 1.375), (0.7341, -0.3771, 1.349), (0.7679, -0.3771, 1.324), (0.7197, -0.3771, 1.326), (0.6799, -0.3771, 1.299), (0.6916, -0.3771, 1.273), (-0.09582, -0.3771, 0.3955), (-0.09519, -0.3771, 0.4283), (-0.09582, 0.3771, 0.3955), (-0.09519, 0.3771, 0.4283), (-0.08373, -0.3771, 0.4633), (-0.08373, 0.3771, 0.4633), (-0.07729, -0.3771, 0.3833), (-0.07263, -0.3771, 0.4722), (-0.05688, -0.3771, 0.3932), (-0.05803, -0.3771, 0.408), (-0.04558, -0.3771, 0.4314), (-0.03921, -0.3771, 0.4591), (-0.06301, -0.3771, 0.4675), (-0.07263, 0.3771, 0.4722), (-0.07729, 0.3771, 0.3833), (-0.06301, 0.3771, 0.4675), (-0.03921, 0.3771, 0.4591), (-0.04558, 0.3771, 0.4314), (-0.05803, 0.3771, 0.408), (-0.05688, 0.3771, 0.3932), (-0.09233, -0.3771, 0.5041), (-0.08803, -0.3771, 0.5214), (-0.09233, 0.3771, 0.5041), (-0.08803, 0.3771, 0.5214), (-0.08066, -0.3771, 0.5289), (-0.08066, 0.3771, 0.5289), (-0.08631, -0.3771, 0.4905), (-0.06956, -0.3771, 0.5377), (-0.07252, -0.3771, 0.4805), (-0.05455, -0.3771, 0.4828), (-0.05534, -0.3771, 0.5054), (-0.05354, -0.3771, 0.5236), (-0.05994, -0.3771, 0.533), (-0.06956, 0.3771, 0.5377), (-0.08631, 0.3771, 0.4905), (-0.05994, 0.3771, 0.533), (-0.05354, 0.3771, 0.5236), (-0.05534, 0.3771, 0.5054), (-0.05455, 0.3771, 0.4828), (-0.07252, 0.3771, 0.4805), (-0.2718, -0.3771, 0.41), (-0.2675, -0.3771, 0.4273), (-0.2718, 0.3771, 0.41), (-0.2675, 0.3771, 0.4273), (-0.2575, -0.3771, 0.4309), (-0.2575, 0.3771, 0.4309), (-0.2658, -0.3771, 0.3963), (-0.2442, -0.3771, 0.4341), (-0.2463, -0.3771, 0.3966), (-0.2333, -0.3771, 0.3997), (-0.2245, -0.3771, 0.4075), (-0.2301, -0.3771, 0.4169), (-0.2323, -0.3771, 0.4271), (-0.2442, 0.3771, 0.4341), (-0.2658, 0.3771, 0.3963), (-0.2323, 0.3771, 0.4271), (-0.2301, 0.3771, 0.4169), (-0.2245, 0.3771, 0.4075), (-0.2333, 0.3771, 0.3997), (-0.2463, 0.3771, 0.3966), (-0.5856, -0.3771, 0.8467), (-0.5747, -0.3771, 0.9347), (-0.5856, 0.3771, 0.8467), (-0.5747, 0.3771, 0.9347), (-0.4606, -0.3771, 1.008), (-0.5356, -0.3771, 0.9483), (-0.5356, 0.3771, 0.9483), (-0.565, -0.3771, 0.8304), (-0.503, -0.3771, 0.9766), (-0.5323, -0.3771, 0.8444), (-0.5069, -0.3771, 0.8582), (-0.4791, -0.3771, 0.8662), (-0.4737, -0.3771, 0.9185), (-0.4545, -0.3771, 0.9412), (-0.503, 0.3771, 0.9766), (-0.565, 0.3771, 0.8304), (-0.4545, 0.3771, 0.9412), (-0.4737, 0.3771, 0.9185), (-0.4791, 0.3771, 0.8662), (-0.5069, 0.3771, 0.8582), (-0.5323, 0.3771, 0.8444), (-0.4606, 0.3771, 1.008), (-0.4704, -0.3771, 1.06), (-0.4704, 0.3771, 1.06), (-0.2581, -0.3771, 0.8929), (-0.4188, -0.3771, 1.08), (-0.2906, -0.3771, 0.8987), (-0.3575, -0.3771, 1.01), (-0.3432, -0.3771, 1.048), (-0.3895, -0.3771, 1.052), (-0.373, -0.3771, 1.077), (-0.4188, 0.3771, 1.08), (-0.2581, 0.3771, 0.8929), (-0.373, 0.3771, 1.077), (-0.3895, 0.3771, 1.052), (-0.3432, 0.3771, 1.048), (-0.3575, 0.3771, 1.01), (-0.2906, 0.3771, 0.8987), (-0.4324, -0.3771, 0.9524), (-0.2776, -0.3771, 0.8173), (-0.3948, -0.3771, 0.9035), (-0.4278, -0.3771, 0.8959), (-0.432, -0.3771, 0.862), (-0.4114, -0.3771, 0.8371), (-0.4593, -0.3771, 0.7831), (-0.3592, -0.3771, 0.8219), (-0.2776, 0.3771, 0.8173), (-0.4324, 0.3771, 0.9524), (-0.3592, 0.3771, 0.8219), (-0.4593, 0.3771, 0.7831), (-0.4114, 0.3771, 0.8371), (-0.432, 0.3771, 0.862), (-0.4278, 0.3771, 0.8959), (-0.3948, 0.3771, 0.9035)], [], [(26, 12, 4, 19), (18, 0, 1, 27), (11, 3, 2, 5), (3, 1, 0, 2), (4, 12, 17, 6), (6, 17, 16, 7), (7, 16, 15, 8), (10, 13, 11, 5), (26, 28, 29, 30, 31, 32, 33, 27, 1, 3, 11, 13, 14, 15, 16, 17, 12), (26, 19, 25, 28), (28, 25, 24, 29), (29, 24, 23, 30), (30, 23, 22, 31), (31, 22, 21, 32), (32, 21, 20, 33), (33, 20, 18, 27), (4, 6, 7, 8, 9, 10, 5, 2, 0, 18, 20, 21, 22, 23, 24, 25, 19), (13, 10, 44, 34), (34, 44, 51, 36), (36, 51, 50, 37), (37, 50, 49, 38), (38, 49, 48, 39), (39, 48, 47, 40), (40, 47, 46, 41), (41, 46, 45, 42), (42, 45, 43, 35), (9, 14, 52, 66), (105, 115, 79, 53), (53, 79, 78, 54), (54, 78, 77, 55), (55, 77, 76, 56), (56, 76, 75, 57), (57, 75, 74, 58), (58, 74, 73, 59), (59, 73, 72, 60), (61, 71, 70, 62), (62, 70, 69, 63), (63, 69, 68, 64), (64, 68, 67, 65), (65, 67, 66, 52), (141, 126, 35, 43), (71, 61, 80, 84), (61, 60, 92, 94, 95, 96, 97, 93, 88, 89, 81, 82, 83, 80), (84, 80, 83, 85), (85, 83, 82, 86), (86, 82, 81, 87), (60, 72, 99, 92), (87, 81, 89, 90), (88, 91, 90, 89), (72, 71, 84, 85, 86, 87, 90, 91, 98, 100, 101, 102, 103, 99), (98, 93, 97, 100), (100, 97, 96, 101), (101, 96, 95, 102), (102, 95, 94, 103), (103, 94, 92, 99), (93, 98, 91, 88), (115, 105, 114, 117), (117, 114, 113, 118), (118, 113, 112, 119), (119, 112, 111, 120), (120, 111, 110, 121), (121, 110, 109, 122), (122, 109, 108, 123), (123, 108, 107, 124), (124, 107, 106, 125), (125, 106, 104, 116), (126, 141, 155, 127), (127, 155, 154, 128), (128, 154, 153, 129), (129, 153, 152, 130), (130, 152, 151, 131), (131, 151, 150, 132), (132, 150, 149, 133), (133, 149, 148, 134), (134, 148, 147, 135), (135, 147, 146, 136), (136, 146, 145, 137), (137, 145, 144, 138), (138, 144, 143, 139), (139, 143, 142, 140), (157, 165, 116, 104), (165, 157, 164, 167), (169, 162, 161, 170), (170, 161, 160, 171), (171, 160, 159, 172), (172, 159, 158, 173), (173, 158, 156, 166), (140, 142, 166, 156), (169, 168, 247, 249, 250, 251, 248, 255, 257, 256, 228, 229, 230, 231, 232, 233, 234, 235, 236, 237, 238, 239, 240, 241, 227, 202, 203, 204, 205, 206, 207, 208, 209, 210, 211, 201, 183, 184, 185, 186, 187, 188, 189, 182), (168, 163, 243, 247), (174, 182, 189, 175), (175, 189, 188, 176), (176, 188, 187, 177), (177, 187, 186, 178), (178, 186, 185, 179), (179, 185, 184, 180), (180, 184, 183, 181), (162, 169, 182, 174), (202, 200, 199, 203), (203, 199, 198, 204), (204, 198, 197, 205), (205, 197, 196, 206), (206, 196, 195, 207), (207, 195, 194, 208), (208, 194, 193, 209), (209, 193, 192, 210), (210, 192, 191, 211), (211, 191, 190, 201), (181, 183, 201, 190), (163, 162, 174, 175, 176, 177, 178, 179, 180, 181, 190, 191, 192, 193, 194, 195, 196, 197, 198, 199, 200, 212, 213, 214, 215, 216, 217, 218, 219, 220, 221, 222, 223, 224, 225, 226, 252, 254, 253, 242, 244, 245, 246, 243), (228, 226, 225, 229), (229, 225, 224, 230), (230, 224, 223, 231), (231, 223, 222, 232), (232, 222, 221, 233), (233, 221, 220, 234), (234, 220, 219, 235), (235, 219, 218, 236), (236, 218, 217, 237), (237, 217, 216, 238), (238, 216, 215, 239), (239, 215, 214, 240), (240, 214, 213, 241), (241, 213, 212, 227), (227, 212, 200, 202), (242, 248, 251, 244), (244, 251, 250, 245), (245, 250, 249, 246), (246, 249, 247, 243), (256, 252, 226, 228), (255, 253, 254, 257), (257, 254, 252, 256), (248, 242, 253, 255), (10, 9, 66, 67, 68, 69, 70, 71, 72, 73, 74, 75, 76, 77, 78, 79, 115, 117, 118, 119, 120, 121, 122, 123, 124, 125, 116, 165, 167, 268, 269, 270, 271, 272, 273, 274, 275, 276, 294, 296, 297, 298, 299, 300, 301, 302, 303, 304, 305, 306, 307, 308, 309, 320, 322, 323, 324, 325, 326, 327, 328, 329, 321, 295, 277, 338, 339, 340, 341, 342, 343, 344, 345, 355, 357, 358, 359, 360, 361, 362, 363, 356, 168, 169, 170, 171, 172, 173, 166, 142, 143, 144, 145, 146, 147, 148, 149, 150, 151, 152, 153, 154, 155, 141, 43, 45, 46, 47, 48, 49, 50, 51, 44), (279, 294, 276, 260), (260, 276, 275, 261), (261, 275, 274, 262), (262, 274, 273, 263), (263, 273, 272, 264), (264, 272, 271, 265), (265, 271, 270, 266), (266, 270, 269, 267), (267, 269, 268, 258), (167, 164, 258, 268), (294, 279, 293, 296), (296, 293, 292, 297), (297, 292, 291, 298), (298, 291, 290, 299), (299, 290, 289, 300), (300, 289, 288, 301), (301, 288, 287, 302), (302, 287, 286, 303), (303, 286, 285, 304), (304, 285, 284, 305), (305, 284, 283, 306), (306, 283, 282, 307), (307, 282, 281, 308), (308, 281, 280, 309), (321, 310, 278, 295), (330, 338, 277, 259), (259, 277, 295, 278), (310, 321, 329, 312), (312, 329, 328, 313), (313, 328, 327, 314), (314, 327, 326, 315), (315, 326, 325, 316), (316, 325, 324, 317), (317, 324, 323, 318), (318, 323, 322, 319), (319, 322, 320, 311), (309, 280, 311, 320), (356, 346, 163, 168), (331, 345, 344, 332), (332, 344, 343, 333), (333, 343, 342, 334), (334, 342, 341, 335), (335, 341, 340, 336), (336, 340, 339, 337), (337, 339, 338, 330), (347, 355, 345, 331), (346, 356, 363, 348), (348, 363, 362, 349), (349, 362, 361, 350), (350, 361, 360, 351), (351, 360, 359, 352), (352, 359, 358, 353), (353, 358, 357, 354), (354, 357, 355, 347), (14, 13, 34, 36, 37, 38, 39, 40, 41, 42, 35, 126, 127, 128, 129, 130, 131, 132, 133, 134, 135, 136, 137, 138, 139, 140, 156, 158, 159, 160, 161, 162, 163, 346, 348, 349, 350, 351, 352, 353, 354, 347, 331, 332, 333, 334, 335, 336, 337, 330, 259, 278, 310, 312, 313, 314, 315, 316, 317, 318, 319, 311, 280, 281, 282, 283, 284, 285, 286, 287, 288, 289, 290, 291, 292, 293, 279, 260, 261, 262, 263, 264, 265, 266, 267, 258, 164, 157, 104, 106, 107, 108, 109, 110, 111, 112, 113, 114, 105, 53, 54, 55, 56, 57, 58, 59, 60, 61, 62, 63, 64, 65, 52), (364, 365, 367, 366), (370, 372, 373, 374, 375, 376, 371, 368, 365, 364), (366, 367, 369, 377, 379, 380, 381, 382, 383, 378), (377, 369, 368, 371), (369, 367, 365, 368), (370, 378, 383, 372), (372, 383, 382, 373), (373, 382, 381, 374), (374, 381, 380, 375), (375, 380, 379, 376), (376, 379, 377, 371), (366, 378, 370, 364), (384, 385, 387, 386), (390, 392, 393, 394, 395, 396, 391, 388, 385, 384), (386, 387, 389, 397, 399, 400, 401, 402, 403, 398), (397, 389, 388, 391), (389, 387, 385, 388), (390, 398, 403, 392), (392, 403, 402, 393), (393, 402, 401, 394), (394, 401, 400, 395), (395, 400, 399, 396), (396, 399, 397, 391), (386, 398, 390, 384), (404, 405, 407, 406), (410, 412, 413, 414, 415, 416, 411, 408, 405, 404), (406, 407, 409, 417, 419, 420, 421, 422, 423, 418), (417, 409, 408, 411), (409, 407, 405, 408), (410, 418, 423, 412), (412, 423, 422, 413), (413, 422, 421, 414), (414, 421, 420, 415), (415, 420, 419, 416), (416, 419, 417, 411), (406, 418, 410, 404), (424, 425, 427, 426), (470, 456, 448, 463), (431, 433, 434, 435, 436, 437, 432, 429, 425, 424), (426, 427, 430, 438, 440, 441, 442, 443, 444, 439), (438, 430, 429, 432), (430, 427, 425, 429), (431, 439, 444, 433), (433, 444, 443, 434), (434, 443, 442, 435), (435, 442, 441, 436), (436, 441, 440, 437), (437, 440, 438, 432), (426, 439, 431, 424), (462, 428, 445, 471), (455, 447, 446, 449), (447, 445, 428, 446), (448, 456, 461, 450), (450, 461, 460, 451), (451, 460, 459, 452), (452, 459, 458, 453), (453, 458, 457, 454), (454, 457, 455, 449), (470, 472, 473, 474, 475, 476, 477, 471, 445, 447, 455, 457, 458, 459, 460, 461, 456), (470, 463, 469, 472), (472, 469, 468, 473), (473, 468, 467, 474), (474, 467, 466, 475), (475, 466, 465, 476), (476, 465, 464, 477), (477, 464, 462, 471), (448, 450, 451, 452, 453, 454, 449, 446, 428, 462, 464, 465, 466, 467, 468, 469, 463)])
me_cube_002.use_remesh_preserve_volume = False
me_cube_002.use_remesh_preserve_attributes = False
me_cube_002.use_mirror_vertex_groups = False
me_cube_002.update()

# ---- objects
ob_usa = bpy.data.objects.new('USA', me_cube_025)
ob_usa_001 = bpy.data.objects.new('USA.001', me_cube_024)
ob_luxembourg = bpy.data.objects.new('Luxembourg', me_cube_023)
ob_portugal = bpy.data.objects.new('Portugal', me_cube_019)
ob_usa_002 = bpy.data.objects.new('USA.002', me_cube_004)
ob_denmark = bpy.data.objects.new('Denmark', me_cube_003)
ob_turkey = bpy.data.objects.new('Turkey', me_cube_022)
ob_russia = bpy.data.objects.new('Russia', me_cube_021)
ob_finland = bpy.data.objects.new('Finland', me_cube_020)
ob_sweden = bpy.data.objects.new('Sweden', me_cube_018)
ob_norway = bpy.data.objects.new('Norway', me_cube_017)
ob_hungary = bpy.data.objects.new('Hungary', me_cube_016)
ob_spain = bpy.data.objects.new('Spain', me_cube_015)
ob_switzerland = bpy.data.objects.new('Switzerland', me_cube_014)
ob_bulgaria = bpy.data.objects.new('Bulgaria', me_cube_013)
ob_greece = bpy.data.objects.new('Greece', me_cube_012)
ob_romania = bpy.data.objects.new('Romania', me_cube_011)
ob_yugoslavia = bpy.data.objects.new('Yugoslavia', me_cube_010)
ob_italy = bpy.data.objects.new('Italy', me_cube_009)
ob_netherlands = bpy.data.objects.new('Netherlands', me_cube_008)
ob_belgium = bpy.data.objects.new('Belgium', me_cube_007)
ob_poland = bpy.data.objects.new('Poland', me_cube_006)
ob_britain = bpy.data.objects.new('Britain', me_cube_005)
ob_france = bpy.data.objects.new('France', me_cube_001)
ob_germany = bpy.data.objects.new('Germany', me_cube)
ob_europe = bpy.data.objects.new('Europe', me_cube_002)

# ---- transforms, parenting, visibility, modifiers, constraints
ob_usa.location = (-1.048, 1.371e-07, -1.02)
ob_usa.scale = (0.5487, 0.9304, 0.3961)
ob_usa.lineart.crease_threshold = 0.0
ob_usa_001.location = (-1.874, 1.612e-07, -1.199)
ob_usa_001.scale = (0.5487, 0.9304, 0.3961)
ob_usa_001.lineart.crease_threshold = 0.0
ob_luxembourg.location = (-1.989, -7.736e-08, 0.5758)
ob_luxembourg.scale = (0.2579, 0.9304, 0.2326)
ob_luxembourg.lineart.crease_threshold = 0.0
ob_portugal.location = (-4.664, 1.574e-07, -1.174)
ob_portugal.scale = (0.5487, 0.9304, 0.3961)
ob_portugal.lineart.crease_threshold = 0.0
ob_usa_002.location = (-1.823, 1.096e-07, -0.8161)
ob_usa_002.scale = (0.5487, 0.9304, 0.3961)
ob_usa_002.lineart.crease_threshold = 0.0
ob_denmark.location = (-1.513, -2.277e-07, 1.695)
ob_denmark.scale = (0.2579, 0.9304, 0.2326)
ob_denmark.lineart.crease_threshold = 0.0
ob_turkey.location = (1.901, 2.426e-07, -1.816)
ob_turkey.scale = (0.9304, 0.9304, 0.9304)
ob_turkey.lineart.crease_threshold = 0.0
ob_russia.location = (2.441, -2.467e-07, 1.837)
ob_russia.scale = (0.9304, 0.9304, 0.9304)
ob_russia.lineart.crease_threshold = 0.0
ob_finland.location = (0.8835, -3.89e-07, 2.898)
ob_finland.scale = (0.9304, 0.9304, 0.9304)
ob_finland.lineart.crease_threshold = 0.0
ob_sweden.location = (-0.5966, -3.806e-07, 2.835)
ob_sweden.scale = (0.9304, 0.9304, 0.9304)
ob_sweden.lineart.crease_threshold = 0.0
ob_norway.location = (-1.756, -3.774e-07, 2.808)
ob_norway.scale = (0.9304, 0.9304, 0.9304)
ob_norway.lineart.crease_threshold = 0.0
ob_hungary.location = (0.04737, -1.172e-08, 0.0872)
ob_hungary.scale = (0.5487, 0.9304, 0.3961)
ob_hungary.lineart.crease_threshold = 0.0
ob_spain.location = (-3.874, 1.915e-07, -1.425)
ob_spain.scale = (0.5487, 0.9304, 0.3961)
ob_spain.lineart.crease_threshold = 0.0
ob_switzerland.location = (-1.909, -1.517e-08, 0.1129)
ob_switzerland.scale = (0.5487, 0.9304, 0.3961)
ob_switzerland.lineart.crease_threshold = 0.0
ob_bulgaria.location = (1.028, 1.387e-07, -1.033)
ob_bulgaria.scale = (0.5487, 0.9304, 0.3961)
ob_bulgaria.lineart.crease_threshold = 0.0
ob_greece.location = (0.4895, 2.556e-07, -1.902)
ob_greece.scale = (0.5487, 0.9304, 0.3961)
ob_greece.lineart.crease_threshold = 0.0
ob_romania.location = (1.025, 4.352e-08, -0.3239)
ob_romania.scale = (0.5487, 0.9304, 0.3961)
ob_romania.lineart.crease_threshold = 0.0
ob_yugoslavia.location = (-0.3136, 7.747e-08, -0.5766)
ob_yugoslavia.scale = (0.5487, 0.9304, 0.3961)
ob_yugoslavia.lineart.crease_threshold = 0.0
ob_italy.location = (-1.344, 1.179e-07, -0.8775)
ob_italy.scale = (0.5487, 0.9304, 0.3961)
ob_italy.lineart.crease_threshold = 0.0
ob_netherlands.location = (-2.262, -1.232e-07, 0.9171)
ob_netherlands.scale = (0.2579, 0.9304, 0.2326)
ob_netherlands.lineart.crease_threshold = 0.0
ob_belgium.location = (-1.87, -1.716e-07, 1.277)
ob_belgium.scale = (0.9304, 0.9304, 0.9304)
ob_belgium.lineart.crease_threshold = 0.0
ob_poland.location = (0.9332, -1.26e-07, 0.9374)
ob_poland.scale = (0.9304, 0.9304, 0.9304)
ob_poland.lineart.crease_threshold = 0.0
ob_britain.location = (-3.958, -1.892e-07, 1.409)
ob_britain.scale = (0.9304, 0.9304, 0.9304)
ob_britain.lineart.crease_threshold = 0.0
ob_france.location = (-2.726, 3.458e-08, -0.2573)
ob_france.scale = (0.9303, 0.9303, 0.9303)
ob_france.lineart.crease_threshold = 0.0
ob_germany.location = (-1.198, -6.598e-08, 0.491)
ob_germany.scale = (0.9293, 0.9293, 0.9293)
ob_germany.lineart.crease_threshold = 0.0
ob_europe.location = (-1.344, 7.655e-07, -4.196)
ob_europe.scale = (5.865, 0.5343, 5.865)
ob_europe.lineart.crease_threshold = 0.0

# ---- collection membership
col_collection_1.objects.link(ob_usa)
col_collection_1.objects.link(ob_usa_001)
col_collection_1.objects.link(ob_luxembourg)
col_collection_1.objects.link(ob_portugal)
col_collection_1.objects.link(ob_usa_002)
col_collection_1.objects.link(ob_denmark)
col_collection_1.objects.link(ob_turkey)
col_collection_1.objects.link(ob_russia)
col_collection_1.objects.link(ob_finland)
col_collection_1.objects.link(ob_sweden)
col_collection_1.objects.link(ob_norway)
col_collection_1.objects.link(ob_hungary)
col_collection_1.objects.link(ob_spain)
col_collection_1.objects.link(ob_switzerland)
col_collection_1.objects.link(ob_bulgaria)
col_collection_1.objects.link(ob_greece)
col_collection_1.objects.link(ob_romania)
col_collection_1.objects.link(ob_yugoslavia)
col_collection_1.objects.link(ob_italy)
col_collection_1.objects.link(ob_netherlands)
col_collection_1.objects.link(ob_belgium)
col_collection_1.objects.link(ob_poland)
col_collection_1.objects.link(ob_britain)
col_collection_1.objects.link(ob_france)
col_collection_1.objects.link(ob_germany)
col_collection_1.objects.link(ob_europe)

# ---- scene / render settings (as saved in the file)
scene.frame_start = 1; scene.frame_end = 250; scene.frame_set(1)
scene.render.engine = 'BLENDER_EEVEE_NEXT'
scene.render.resolution_percentage = 50
scene.render.dither_intensity = 0.0
scene.cycles.use_denoising = False
scene.cycles.samples = 128
scene.cycles.sampling_pattern = 'TABULATED_SOBOL'
scene.cycles.use_adaptive_sampling = False
scene.cycles.use_light_tree = False
scene.cycles.blur_glossy = 0.0
scene.cycles.sample_clamp_indirect = 0.0
scene.view_settings.view_transform = 'Standard'
bpy.context.view_layer.update()

# ---- added for rendering (the .blend has no active camera and no usable light): camera, sun
cam_auto = bpy.data.cameras.new('AutoCamera')
cam_auto.lens = 50.0
cam_auto.sensor_width = 36.0
cam_auto.clip_end = 1000.0
ob_auto_camera = bpy.data.objects.new('AutoCamera', cam_auto)
scene.collection.objects.link(ob_auto_camera)
ob_auto_camera.location = (14.6577, -16.2631, 12.1361)
ob_auto_camera.rotation_euler = (1.09748, -7.21219e-08, 0.694738)
scene.camera = ob_auto_camera
light_auto_sun = bpy.data.lights.new('AutoSun', 'SUN')
light_auto_sun.energy = 3.0
light_auto_sun.angle = 0.0523599
ob_auto_sun = bpy.data.objects.new('AutoSun', light_auto_sun)
scene.collection.objects.link(ob_auto_sun)
ob_auto_sun.rotation_euler = (0.872665, 0.174533, 0.523599)
bpy.context.view_layer.update()
